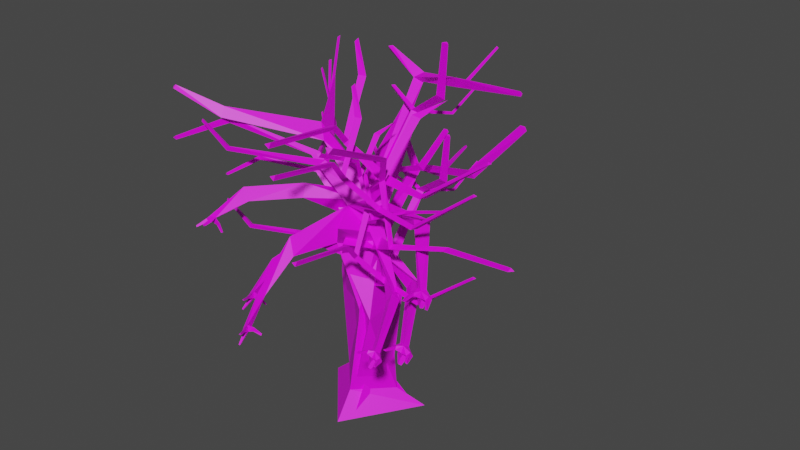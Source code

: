 # Source: cube.blend  (saved by Blender 3.1.7; exported with 4.5.12 LTS)
import bpy
from mathutils import Matrix  # noqa: F401  (used for matrix-valued properties, if any)

bpy.ops.wm.read_factory_settings(use_empty=True)
scene = bpy.context.scene
scene.name = 'Scene'

# ---- collections
col_collection = bpy.data.collections.new('Collection'); scene.collection.children.link(col_collection)

# ---- images (referenced by path relative to the original .blend; pixels are not part of the script)
import os
ASSET_DIR = os.environ.get("B2B_ASSET_DIR", "")  # directory of the original .blend (textures are referenced by path, not embedded)
HERE = os.path.dirname(os.path.abspath(__file__))  # packed textures are extracted next to this script under _unpacked/

def load_image(name, relpath, width, height, colorspace="sRGB"):
    """Load a texture the original file referenced (path relative to the .blend, or extracted next to this script)."""
    p = next((c for c in (os.path.join(HERE, relpath), os.path.join(ASSET_DIR, relpath)) if relpath and os.path.exists(c)), "")
    if p:
        img = bpy.data.images.load(p, check_existing=True)
        img.name = name
    else:  # same state as the original file: an image datablock whose file is absent (Cycles renders it pink)
        img = bpy.data.images.new(name, width, height)
        img.source = "FILE"
        img.filepath = "//" + (relpath or name)
    img.colorspace_settings.name = colorspace
    return img
img_darkgrey_png = load_image('darkgrey.png', 'darkgrey.png', 1024, 1024, 'sRGB')

# ---- materials (node trees are filled in below, after node groups)
mat_darkgrey = bpy.data.materials.new('darkgrey')
mat_darkgrey.use_transparent_shadow = False

# ---- material node trees
mat_darkgrey.use_nodes = True; mat_darkgrey.node_tree.nodes.clear()
_N = mat_darkgrey.node_tree.nodes; _L = mat_darkgrey.node_tree.links
n0 = _N.new('ShaderNodeBsdfPrincipled'); n0.name = 'Principled BSDF'; n0.location = (10, 300)
n0.distribution = 'GGX'
n0.subsurface_method = 'RANDOM_WALK_SKIN'
n0.inputs[3].default_value = 1.45
n0.inputs[27].default_value = (0.0, 0.0, 0.0, 1.0)
n0.inputs[28].default_value = 1.0
n1 = _N.new('ShaderNodeOutputMaterial'); n1.name = 'Material Output'; n1.location = (300, 300)
n2 = _N.new('ShaderNodeTexImage'); n2.name = 'Image Texture'; n2.location = (-280, 280)
n2.image = img_darkgrey_png
_L.new(n0.outputs[0], n1.inputs[0])
_L.new(n2.outputs[0], n0.inputs[0])
n1.is_active_output = True

# ---- world
world_world = bpy.data.worlds.new('World'); scene.world = world_world
world_world.use_nodes = True; world_world.node_tree.nodes.clear()
_N = world_world.node_tree.nodes; _L = world_world.node_tree.links
n0 = _N.new('ShaderNodeOutputWorld'); n0.name = 'World Output'; n0.location = (300, 300)
n1 = _N.new('ShaderNodeBackground'); n1.name = 'Background'; n1.location = (10, 300)
n1.inputs[0].default_value = (0.05088, 0.05088, 0.05088, 1.0)
_L.new(n1.outputs[0], n0.inputs[0])
n0.is_active_output = True
world_world.color = (0.05088, 0.05088, 0.05088)
world_world.use_sun_shadow = False
world_world.sun_shadow_jitter_overblur = 0.0

# ---- meshes
me_cube_001 = bpy.data.meshes.new('Cube.001')
me_cube_001.from_pydata([(0.5192, -3.137, 0.06381), (0.1198, -0.3892, 2.746), (-2.527, 1.585, -0.1677), (-0.6446, 0.867, 2.2), (0.4407, -0.5051, 8.083), (-1.901, 0.6353, 8.431), (2.363, 2.312, 0.06293), (0.9783, 0.7916, 2.2), (0.19, 1.938, 8.134), (-0.1142, 0.07401, 11.76), (-0.3086, 1.508, 11.95), (0.941, 0.916, 11.85), (0.2594, 0.8325, 13.12), (4.096, -1.869, 14.28), (3.913, -2.405, 14.38), (3.687, -1.99, 14.54), (-3.918, -0.466, 15.16), (-3.518, 0.3272, 15.18), (-3.546, -0.04769, 15.63), (-0.4558, 6.956, 18.28), (0.2401, 6.973, 18.38), (-0.2496, 6.617, 18.68), (3.942, -2.066, 14.64), (2.204, -4.401, 17.14), (1.997, -4.004, 17.22), (2.352, -4.087, 17.38), (8.1, -2.886, 14.49), (7.916, -3.414, 14.56), (7.897, -3.079, 14.81), (-0.09122, 7.007, 18.67), (-2.613, 7.034, 19.91), (-2.463, 6.789, 20.2), (-2.348, 7.072, 20.19), (3.138, 5.455, 21.06), (3.677, 5.822, 20.69), (3.376, 5.938, 21.03), (0.4281, 10.77, 17.22), (0.8068, 10.77, 17.29), (0.6692, 10.77, 17.5), (-3.794, -0.01377, 15.34), (-6.596, 4.644, 16.44), (-6.593, 4.481, 16.75), (-6.739, 4.468, 16.56), (-8.944, -5.381, 16.71), (-8.733, -5.383, 17.14), (-9.018, -4.958, 16.91), (-12.13, -4.991, 18.21), (-12.01, -4.991, 18.45), (-12.17, -4.751, 18.32), (-9.353, 6.17, 20.1), (-9.35, 6.01, 20.4), (-9.493, 5.996, 20.21), (1.974, -4.209, 17.39), (1.078, -1.252, 20.61), (1.59, -1.372, 20.83), (1.045, -1.547, 20.85), (0.3618, -0.7956, 22.88), (0.6469, -0.9943, 23.2), (0.4066, -1.105, 22.93), (2.936, -5.782, 19.21), (2.813, -6.002, 18.91), (2.611, -5.95, 19.2), (3.195, -11.78, 20.38), (3.117, -11.9, 19.99), (2.877, -11.99, 20.28), (12.78, -2.276, 18.29), (12.7, -2.639, 18.29), (12.6, -2.431, 18.44), (4.411, 4.394, 25.74), (4.901, 4.518, 25.65), (4.645, 4.68, 25.75), (0.1594, 14.89, 18.53), (0.3889, 14.87, 18.63), (0.2725, 14.84, 18.73)], [], [(1, 2, 0), (2, 7, 6), (6, 1, 0), (10, 5, 9), (2, 6, 0), (7, 4, 1), (3, 8, 7), (3, 4, 5), (8, 10, 11), (9, 4, 11), (1, 3, 2), (2, 3, 7), (6, 7, 1), (5, 4, 9), (7, 8, 4), (3, 5, 8), (3, 1, 4), (8, 5, 10), (8, 11, 4), (12, 19, 10), (12, 16, 9), (9, 15, 12), (11, 15, 13), (9, 13, 14), (41, 51, 42), (12, 17, 18), (9, 17, 10), (30, 31, 32), (12, 20, 21), (10, 20, 11), (13, 28, 26), (13, 15, 22), (15, 25, 22), (54, 58, 55), (14, 25, 23), (14, 24, 15), (26, 67, 65), (14, 28, 22), (13, 27, 14), (19, 38, 36), (21, 32, 31), (29, 33, 35), (19, 32, 29), (21, 30, 19), (33, 70, 35), (20, 35, 34), (20, 33, 21), (38, 71, 36), (20, 38, 29), (20, 36, 37), (17, 16, 39), (18, 45, 44), (39, 41, 42), (17, 42, 40), (17, 41, 18), (45, 47, 44), (16, 45, 39), (16, 44, 43), (46, 47, 48), (45, 46, 48), (43, 47, 46), (50, 49, 51), (42, 49, 40), (41, 49, 50), (24, 23, 52), (52, 59, 25), (52, 54, 55), (52, 53, 24), (24, 54, 25), (57, 56, 58), (55, 56, 53), (54, 56, 57), (61, 62, 59), (52, 60, 61), (25, 60, 23), (63, 62, 64), (61, 63, 64), (60, 62, 63), (66, 65, 67), (28, 66, 67), (26, 66, 27), (68, 69, 70), (35, 69, 34), (33, 69, 68), (72, 71, 73), (38, 72, 73), (36, 72, 37), (12, 21, 19), (12, 18, 16), (9, 14, 15), (11, 12, 15), (9, 11, 13), (41, 50, 51), (12, 10, 17), (9, 16, 17), (12, 11, 20), (10, 19, 20), (13, 22, 28), (15, 24, 25), (54, 57, 58), (14, 22, 25), (14, 23, 24), (26, 28, 67), (14, 27, 28), (13, 26, 27), (19, 29, 38), (21, 29, 32), (29, 21, 33), (19, 30, 32), (21, 31, 30), (33, 68, 70), (20, 29, 35), (20, 34, 33), (38, 73, 71), (20, 37, 38), (20, 19, 36), (18, 39, 45), (39, 18, 41), (17, 39, 42), (17, 40, 41), (45, 48, 47), (16, 43, 45), (16, 18, 44), (45, 43, 46), (43, 44, 47), (42, 51, 49), (41, 40, 49), (52, 61, 59), (52, 25, 54), (52, 55, 53), (24, 53, 54), (55, 58, 56), (54, 53, 56), (61, 64, 62), (52, 23, 60), (25, 59, 60), (61, 60, 63), (60, 59, 62), (28, 27, 66), (26, 65, 66), (35, 70, 69), (33, 34, 69), (38, 37, 72), (36, 71, 72)])
_uv = me_cube_001.uv_layers.new(name='UVMap')
_uv.uv.foreach_set('vector', [0.625, 0.0, 0.375, 0.25, 0.375, 0.0, 0.375, 0.25, 0.625, 0.5, 0.375, 0.5, 0.375, 0.5, 0.625, 0.75, 0.375, 0.75, 0.625, 0.25, 0.625, 0.25, 0.625, 0.0, 0.125, 0.5, 0.375, 0.5, 0.125, 0.75, 0.625, 0.5, 0.625, 0.75, 0.625, 0.75, 0.625, 0.25, 0.625, 0.5, 0.625, 0.5, 0.625, 0.25, 0.625, 0.0, 0.625, 0.25, 0.625, 0.5, 0.625, 0.25, 0.625, 0.5, 0.625, 0.0, 0.625, 0.0, 0.625, 0.5, 0.625, 0.0, 0.625, 0.25, 0.375, 0.25, 0.375, 0.25, 0.625, 0.25, 0.625, 0.5, 0.375, 0.5, 0.625, 0.5, 0.625, 0.75, 0.625, 0.25, 0.625, 0.0, 0.625, 0.0, 0.625, 0.5, 0.625, 0.5, 0.625, 0.75, 0.625, 0.25, 0.625, 0.25, 0.625, 0.5, 0.625, 0.25, 0.625, 0.0, 0.625, 0.0, 0.625, 0.5, 0.625, 0.25, 0.625, 0.25, 0.625, 0.5, 0.625, 0.5, 0.625, 0.0, 0.706, 0.5871, 0.875, 0.5, 0.875, 0.5, 0.706, 0.5871, 0.625, 0.75, 0.625, 0.75, 0.625, 0.75, 0.706, 0.5871, 0.706, 0.5871, 0.625, 0.5, 0.706, 0.5871, 0.625, 0.5, 0.625, 0.75, 0.625, 0.5, 0.625, 0.75, 0.706, 0.5871, 0.734, 0.6153, 0.734, 0.6153, 0.706, 0.5871, 0.875, 0.5, 0.706, 0.5871, 0.625, 0.0, 0.625, 0.25, 0.625, 0.25, 0.875, 0.5, 0.706, 0.5871, 0.7345, 0.5291, 0.706, 0.5871, 0.625, 0.5, 0.706, 0.5871, 0.625, 0.25, 0.625, 0.5, 0.625, 0.5, 0.625, 0.5, 0.6515, 0.6148, 0.625, 0.5, 0.625, 0.5, 0.706, 0.5871, 0.6515, 0.6148, 0.706, 0.5871, 0.6515, 0.6148, 0.6515, 0.6148, 0.6515, 0.6148, 0.659, 0.6576, 0.659, 0.6576, 0.625, 0.75, 0.6515, 0.6148, 0.625, 0.75, 0.625, 0.75, 0.706, 0.5871, 0.706, 0.5871, 0.625, 0.5, 0.6515, 0.6148, 0.625, 0.5, 0.625, 0.75, 0.6515, 0.6148, 0.6515, 0.6148, 0.625, 0.5, 0.625, 0.75, 0.625, 0.75, 0.875, 0.5, 0.7345, 0.5291, 0.875, 0.5, 0.706, 0.5871, 0.7345, 0.5291, 0.706, 0.5871, 0.7345, 0.5291, 0.706, 0.5871, 0.7345, 0.5291, 0.875, 0.5, 0.7345, 0.5291, 0.7345, 0.5291, 0.706, 0.5871, 0.875, 0.5, 0.875, 0.5, 0.706, 0.5871, 0.7345, 0.5291, 0.7345, 0.5291, 0.625, 0.5, 0.7345, 0.5291, 0.625, 0.5, 0.625, 0.5, 0.706, 0.5871, 0.706, 0.5871, 0.7345, 0.5291, 0.875, 0.5, 0.875, 0.5, 0.625, 0.5, 0.7345, 0.5291, 0.7345, 0.5291, 0.625, 0.5, 0.625, 0.25, 0.625, 0.5, 0.875, 0.5, 0.625, 0.75, 0.734, 0.6153, 0.706, 0.5871, 0.734, 0.6153, 0.706, 0.5871, 0.734, 0.6153, 0.706, 0.5871, 0.734, 0.6153, 0.875, 0.5, 0.734, 0.6153, 0.875, 0.5, 0.875, 0.5, 0.706, 0.5871, 0.706, 0.5871, 0.734, 0.6153, 0.706, 0.5871, 0.706, 0.5871, 0.625, 0.75, 0.734, 0.6153, 0.734, 0.6153, 0.625, 0.75, 0.706, 0.5871, 0.625, 0.75, 0.625, 0.75, 0.706, 0.5871, 0.734, 0.6153, 0.734, 0.6153, 0.625, 0.75, 0.734, 0.6153, 0.625, 0.75, 0.706, 0.5871, 0.625, 0.75, 0.706, 0.5871, 0.875, 0.5, 0.734, 0.6153, 0.734, 0.6153, 0.875, 0.5, 0.875, 0.5, 0.706, 0.5871, 0.875, 0.5, 0.706, 0.5871, 0.706, 0.5871, 0.625, 0.75, 0.659, 0.6576, 0.659, 0.6576, 0.6515, 0.6148, 0.6515, 0.6148, 0.659, 0.6576, 0.6515, 0.6148, 0.659, 0.6576, 0.659, 0.6576, 0.706, 0.5871, 0.706, 0.5871, 0.706, 0.5871, 0.6515, 0.6148, 0.6515, 0.6148, 0.6515, 0.6148, 0.706, 0.5871, 0.659, 0.6576, 0.659, 0.6576, 0.706, 0.5871, 0.706, 0.5871, 0.6515, 0.6148, 0.706, 0.5871, 0.6515, 0.6148, 0.659, 0.6576, 0.6515, 0.6148, 0.6515, 0.6148, 0.659, 0.6576, 0.625, 0.75, 0.659, 0.6576, 0.6515, 0.6148, 0.625, 0.75, 0.625, 0.75, 0.625, 0.75, 0.6515, 0.6148, 0.659, 0.6576, 0.659, 0.6576, 0.625, 0.75, 0.659, 0.6576, 0.625, 0.75, 0.6515, 0.6148, 0.625, 0.75, 0.625, 0.75, 0.625, 0.5, 0.6515, 0.6148, 0.6515, 0.6148, 0.625, 0.75, 0.6515, 0.6148, 0.625, 0.5, 0.625, 0.75, 0.625, 0.75, 0.706, 0.5871, 0.625, 0.5, 0.7345, 0.5291, 0.7345, 0.5291, 0.625, 0.5, 0.625, 0.5, 0.706, 0.5871, 0.625, 0.5, 0.706, 0.5871, 0.625, 0.5, 0.875, 0.5, 0.7345, 0.5291, 0.7345, 0.5291, 0.625, 0.5, 0.7345, 0.5291, 0.625, 0.25, 0.625, 0.5, 0.625, 0.5, 0.706, 0.5871, 0.706, 0.5871, 0.875, 0.5, 0.706, 0.5871, 0.706, 0.5871, 0.625, 0.75, 0.625, 0.75, 0.625, 0.75, 0.706, 0.5871, 0.625, 0.5, 0.706, 0.5871, 0.706, 0.5871, 0.625, 0.75, 0.625, 0.5, 0.625, 0.5, 0.706, 0.5871, 0.706, 0.5871, 0.734, 0.6153, 0.706, 0.5871, 0.875, 0.5, 0.875, 0.5, 0.625, 0.0, 0.625, 0.0, 0.625, 0.25, 0.706, 0.5871, 0.625, 0.5, 0.625, 0.5, 0.625, 0.25, 0.625, 0.25, 0.625, 0.5, 0.625, 0.5, 0.6515, 0.6148, 0.6515, 0.6148, 0.706, 0.5871, 0.706, 0.5871, 0.6515, 0.6148, 0.6515, 0.6148, 0.6515, 0.6148, 0.659, 0.6576, 0.625, 0.75, 0.6515, 0.6148, 0.6515, 0.6148, 0.625, 0.75, 0.625, 0.75, 0.706, 0.5871, 0.625, 0.5, 0.6515, 0.6148, 0.6515, 0.6148, 0.625, 0.75, 0.625, 0.75, 0.6515, 0.6148, 0.625, 0.5, 0.625, 0.5, 0.625, 0.75, 0.875, 0.5, 0.7345, 0.5291, 0.7345, 0.5291, 0.706, 0.5871, 0.7345, 0.5291, 0.7345, 0.5291, 0.7345, 0.5291, 0.706, 0.5871, 0.706, 0.5871, 0.875, 0.5, 0.875, 0.5, 0.7345, 0.5291, 0.706, 0.5871, 0.706, 0.5871, 0.875, 0.5, 0.706, 0.5871, 0.706, 0.5871, 0.7345, 0.5291, 0.625, 0.5, 0.7345, 0.5291, 0.7345, 0.5291, 0.625, 0.5, 0.625, 0.5, 0.706, 0.5871, 0.7345, 0.5291, 0.7345, 0.5291, 0.875, 0.5, 0.625, 0.5, 0.625, 0.5, 0.7345, 0.5291, 0.625, 0.5, 0.625, 0.25, 0.625, 0.25, 0.706, 0.5871, 0.734, 0.6153, 0.734, 0.6153, 0.734, 0.6153, 0.706, 0.5871, 0.706, 0.5871, 0.875, 0.5, 0.734, 0.6153, 0.734, 0.6153, 0.875, 0.5, 0.875, 0.5, 0.706, 0.5871, 0.734, 0.6153, 0.734, 0.6153, 0.706, 0.5871, 0.625, 0.75, 0.625, 0.75, 0.734, 0.6153, 0.625, 0.75, 0.706, 0.5871, 0.706, 0.5871, 0.734, 0.6153, 0.625, 0.75, 0.625, 0.75, 0.625, 0.75, 0.706, 0.5871, 0.706, 0.5871, 0.734, 0.6153, 0.734, 0.6153, 0.875, 0.5, 0.706, 0.5871, 0.875, 0.5, 0.875, 0.5, 0.659, 0.6576, 0.659, 0.6576, 0.6515, 0.6148, 0.659, 0.6576, 0.6515, 0.6148, 0.6515, 0.6148, 0.659, 0.6576, 0.659, 0.6576, 0.706, 0.5871, 0.706, 0.5871, 0.706, 0.5871, 0.6515, 0.6148, 0.659, 0.6576, 0.659, 0.6576, 0.706, 0.5871, 0.6515, 0.6148, 0.706, 0.5871, 0.706, 0.5871, 0.659, 0.6576, 0.659, 0.6576, 0.6515, 0.6148, 0.659, 0.6576, 0.625, 0.75, 0.625, 0.75, 0.6515, 0.6148, 0.6515, 0.6148, 0.625, 0.75, 0.659, 0.6576, 0.625, 0.75, 0.625, 0.75, 0.625, 0.75, 0.6515, 0.6148, 0.6515, 0.6148, 0.6515, 0.6148, 0.625, 0.75, 0.625, 0.75, 0.625, 0.5, 0.625, 0.5, 0.625, 0.75, 0.7345, 0.5291, 0.7345, 0.5291, 0.625, 0.5, 0.706, 0.5871, 0.625, 0.5, 0.625, 0.5, 0.7345, 0.5291, 0.625, 0.5, 0.625, 0.5, 0.625, 0.25, 0.625, 0.25, 0.625, 0.5])
me_cube_001.materials.append(mat_darkgrey)
me_cube_001.use_remesh_fix_poles = True
me_cube_001.use_remesh_preserve_attributes = False
me_cube_001.update()
me_cube_002 = bpy.data.meshes.new('Cube.002')
me_cube_002.from_pydata([(0.5461, -2.984, 0.05791), (0.1562, -0.5077, 3.581), (-2.432, 1.632, -0.1683), (-0.8407, 1.131, 2.87), (1.103, 0.7815, 9.947), (-0.9103, 1.762, 10.25), (2.348, 2.342, 0.05705), (1.276, 1.032, 2.87), (0.8874, 2.881, 9.991), (-0.6136, -0.222, 15.35), (-0.8576, 1.403, 15.51), (0.5596, 0.759, 15.33), (-0.1073, 0.7255, 16.82), (5.245, -2.685, 18.4), (5.027, -3.401, 18.58), (4.725, -2.841, 18.79), (-5.697, -0.8257, 22.91), (-5.366, 0.03956, 22.74), (-5.169, -0.3407, 23.19), (-0.6054, 6.249, 20.99), (0.2595, 6.448, 20.68), (-0.0279, 6.014, 21.41), (5.077, -2.929, 18.89), (3.641, -2.935, 23.83), (3.349, -2.397, 23.85), (3.866, -2.435, 23.97), (10.29, -2.107, 19.57), (9.828, -2.673, 19.76), (10.11, -2.312, 20.07), (0.02012, 6.539, 21.21), (-2.266, 6.547, 24.2), (-1.847, 6.376, 24.51), (-1.812, 6.757, 24.36), (5.654, 6.121, 22.37), (5.957, 6.553, 21.52), (5.747, 6.77, 22.07), (-1.479, 10.86, 18.25), (-0.9979, 10.96, 18.1), (-1.047, 11.02, 18.42), (-5.537, -0.3324, 23.02), (-9.911, 5.96, 21.6), (-9.721, 5.758, 21.98), (-10.0, 5.718, 21.83), (-12.14, -4.025, 25.14), (-12.13, -4.126, 25.78), (-12.74, -4.08, 25.34), (-14.08, -8.302, 24.46), (-14.07, -8.359, 24.82), (-14.42, -8.333, 24.57), (-11.4, 7.963, 27.57), (-11.21, 7.765, 27.94), (-11.49, 7.725, 27.79), (3.387, -2.6, 24.14), (2.773, 2.394, 27.38), (3.517, 2.339, 27.55), (2.828, 2.103, 27.79), (3.87, 4.923, 28.24), (4.353, 4.798, 28.63), (3.977, 4.546, 28.4), (5.319, -3.904, 26.71), (5.103, -4.303, 26.46), (4.913, -4.131, 26.86), (6.649, -11.16, 30.29), (6.454, -11.47, 29.87), (6.229, -11.47, 30.33), (17.72, -4.621, 21.71), (17.42, -5.021, 21.74), (17.5, -4.752, 21.98), (10.09, 6.821, 27.29), (10.57, 7.042, 26.86), (10.27, 7.236, 27.09), (-2.51, 16.54, 18.89), (-2.182, 16.6, 18.87), (-2.249, 16.57, 19.07)], [], [(1, 2, 0), (2, 7, 6), (6, 1, 0), (10, 5, 9), (2, 6, 0), (7, 4, 1), (3, 8, 7), (3, 4, 5), (8, 10, 11), (9, 4, 11), (1, 3, 2), (2, 3, 7), (6, 7, 1), (5, 4, 9), (7, 8, 4), (3, 5, 8), (3, 1, 4), (8, 5, 10), (8, 11, 4), (12, 19, 10), (12, 16, 9), (9, 15, 12), (11, 15, 13), (9, 13, 14), (41, 51, 42), (12, 17, 18), (9, 17, 10), (30, 31, 32), (12, 20, 21), (10, 20, 11), (13, 28, 26), (13, 15, 22), (15, 25, 22), (54, 58, 55), (14, 25, 23), (14, 24, 15), (26, 67, 65), (14, 28, 22), (13, 27, 14), (19, 38, 36), (21, 32, 31), (29, 33, 35), (19, 32, 29), (21, 30, 19), (33, 70, 35), (20, 35, 34), (20, 33, 21), (38, 71, 36), (20, 38, 29), (20, 36, 37), (17, 16, 39), (18, 45, 44), (39, 41, 42), (17, 42, 40), (17, 41, 18), (45, 47, 44), (16, 45, 39), (16, 44, 43), (46, 47, 48), (45, 46, 48), (43, 47, 46), (50, 49, 51), (42, 49, 40), (41, 49, 50), (24, 23, 52), (52, 59, 25), (52, 54, 55), (52, 53, 24), (24, 54, 25), (57, 56, 58), (55, 56, 53), (54, 56, 57), (61, 62, 59), (52, 60, 61), (25, 60, 23), (63, 62, 64), (61, 63, 64), (60, 62, 63), (66, 65, 67), (28, 66, 67), (26, 66, 27), (68, 69, 70), (35, 69, 34), (33, 69, 68), (72, 71, 73), (38, 72, 73), (36, 72, 37), (12, 21, 19), (12, 18, 16), (9, 14, 15), (11, 12, 15), (9, 11, 13), (41, 50, 51), (12, 10, 17), (9, 16, 17), (12, 11, 20), (10, 19, 20), (13, 22, 28), (15, 24, 25), (54, 57, 58), (14, 22, 25), (14, 23, 24), (26, 28, 67), (14, 27, 28), (13, 26, 27), (19, 29, 38), (21, 29, 32), (29, 21, 33), (19, 30, 32), (21, 31, 30), (33, 68, 70), (20, 29, 35), (20, 34, 33), (38, 73, 71), (20, 37, 38), (20, 19, 36), (18, 39, 45), (39, 18, 41), (17, 39, 42), (17, 40, 41), (45, 48, 47), (16, 43, 45), (16, 18, 44), (45, 43, 46), (43, 44, 47), (42, 51, 49), (41, 40, 49), (52, 61, 59), (52, 25, 54), (52, 55, 53), (24, 53, 54), (55, 58, 56), (54, 53, 56), (61, 64, 62), (52, 23, 60), (25, 59, 60), (61, 60, 63), (60, 59, 62), (28, 27, 66), (26, 65, 66), (35, 70, 69), (33, 34, 69), (38, 37, 72), (36, 71, 72)])
_uv = me_cube_002.uv_layers.new(name='UVMap')
_uv.uv.foreach_set('vector', [0.625, 0.0, 0.375, 0.25, 0.375, 0.0, 0.375, 0.25, 0.625, 0.5, 0.375, 0.5, 0.375, 0.5, 0.625, 0.75, 0.375, 0.75, 0.625, 0.25, 0.625, 0.25, 0.625, 0.0, 0.125, 0.5, 0.375, 0.5, 0.125, 0.75, 0.625, 0.5, 0.625, 0.75, 0.625, 0.75, 0.625, 0.25, 0.625, 0.5, 0.625, 0.5, 0.625, 0.25, 0.625, 0.0, 0.625, 0.25, 0.625, 0.5, 0.625, 0.25, 0.625, 0.5, 0.625, 0.0, 0.625, 0.0, 0.625, 0.5, 0.625, 0.0, 0.625, 0.25, 0.375, 0.25, 0.375, 0.25, 0.625, 0.25, 0.625, 0.5, 0.375, 0.5, 0.625, 0.5, 0.625, 0.75, 0.625, 0.25, 0.625, 0.0, 0.625, 0.0, 0.625, 0.5, 0.625, 0.5, 0.625, 0.75, 0.625, 0.25, 0.625, 0.25, 0.625, 0.5, 0.625, 0.25, 0.625, 0.0, 0.625, 0.0, 0.625, 0.5, 0.625, 0.25, 0.625, 0.25, 0.625, 0.5, 0.625, 0.5, 0.625, 0.0, 0.706, 0.5871, 0.875, 0.5, 0.875, 0.5, 0.706, 0.5871, 0.625, 0.75, 0.625, 0.75, 0.625, 0.75, 0.706, 0.5871, 0.706, 0.5871, 0.625, 0.5, 0.706, 0.5871, 0.625, 0.5, 0.625, 0.75, 0.625, 0.5, 0.625, 0.75, 0.706, 0.5871, 0.734, 0.6153, 0.734, 0.6153, 0.706, 0.5871, 0.875, 0.5, 0.706, 0.5871, 0.625, 0.0, 0.625, 0.25, 0.625, 0.25, 0.875, 0.5, 0.706, 0.5871, 0.7345, 0.5291, 0.706, 0.5871, 0.625, 0.5, 0.706, 0.5871, 0.625, 0.25, 0.625, 0.5, 0.625, 0.5, 0.625, 0.5, 0.6515, 0.6148, 0.625, 0.5, 0.625, 0.5, 0.706, 0.5871, 0.6515, 0.6148, 0.706, 0.5871, 0.6515, 0.6148, 0.6515, 0.6148, 0.6515, 0.6148, 0.659, 0.6576, 0.659, 0.6576, 0.625, 0.75, 0.6515, 0.6148, 0.625, 0.75, 0.625, 0.75, 0.706, 0.5871, 0.706, 0.5871, 0.625, 0.5, 0.6515, 0.6148, 0.625, 0.5, 0.625, 0.75, 0.6515, 0.6148, 0.6515, 0.6148, 0.625, 0.5, 0.625, 0.75, 0.625, 0.75, 0.875, 0.5, 0.7345, 0.5291, 0.875, 0.5, 0.706, 0.5871, 0.7345, 0.5291, 0.706, 0.5871, 0.7345, 0.5291, 0.706, 0.5871, 0.7345, 0.5291, 0.875, 0.5, 0.7345, 0.5291, 0.7345, 0.5291, 0.706, 0.5871, 0.875, 0.5, 0.875, 0.5, 0.706, 0.5871, 0.7345, 0.5291, 0.7345, 0.5291, 0.625, 0.5, 0.7345, 0.5291, 0.625, 0.5, 0.625, 0.5, 0.706, 0.5871, 0.706, 0.5871, 0.7345, 0.5291, 0.875, 0.5, 0.875, 0.5, 0.625, 0.5, 0.7345, 0.5291, 0.7345, 0.5291, 0.625, 0.5, 0.625, 0.25, 0.625, 0.5, 0.875, 0.5, 0.625, 0.75, 0.734, 0.6153, 0.706, 0.5871, 0.734, 0.6153, 0.706, 0.5871, 0.734, 0.6153, 0.706, 0.5871, 0.734, 0.6153, 0.875, 0.5, 0.734, 0.6153, 0.875, 0.5, 0.875, 0.5, 0.706, 0.5871, 0.706, 0.5871, 0.734, 0.6153, 0.706, 0.5871, 0.706, 0.5871, 0.625, 0.75, 0.734, 0.6153, 0.734, 0.6153, 0.625, 0.75, 0.706, 0.5871, 0.625, 0.75, 0.625, 0.75, 0.706, 0.5871, 0.734, 0.6153, 0.734, 0.6153, 0.625, 0.75, 0.734, 0.6153, 0.625, 0.75, 0.706, 0.5871, 0.625, 0.75, 0.706, 0.5871, 0.875, 0.5, 0.734, 0.6153, 0.734, 0.6153, 0.875, 0.5, 0.875, 0.5, 0.706, 0.5871, 0.875, 0.5, 0.706, 0.5871, 0.706, 0.5871, 0.625, 0.75, 0.659, 0.6576, 0.659, 0.6576, 0.6515, 0.6148, 0.6515, 0.6148, 0.659, 0.6576, 0.6515, 0.6148, 0.659, 0.6576, 0.659, 0.6576, 0.706, 0.5871, 0.706, 0.5871, 0.706, 0.5871, 0.6515, 0.6148, 0.6515, 0.6148, 0.6515, 0.6148, 0.706, 0.5871, 0.659, 0.6576, 0.659, 0.6576, 0.706, 0.5871, 0.706, 0.5871, 0.6515, 0.6148, 0.706, 0.5871, 0.6515, 0.6148, 0.659, 0.6576, 0.6515, 0.6148, 0.6515, 0.6148, 0.659, 0.6576, 0.625, 0.75, 0.659, 0.6576, 0.6515, 0.6148, 0.625, 0.75, 0.625, 0.75, 0.625, 0.75, 0.6515, 0.6148, 0.659, 0.6576, 0.659, 0.6576, 0.625, 0.75, 0.659, 0.6576, 0.625, 0.75, 0.6515, 0.6148, 0.625, 0.75, 0.625, 0.75, 0.625, 0.5, 0.6515, 0.6148, 0.6515, 0.6148, 0.625, 0.75, 0.6515, 0.6148, 0.625, 0.5, 0.625, 0.75, 0.625, 0.75, 0.706, 0.5871, 0.625, 0.5, 0.7345, 0.5291, 0.7345, 0.5291, 0.625, 0.5, 0.625, 0.5, 0.706, 0.5871, 0.625, 0.5, 0.706, 0.5871, 0.625, 0.5, 0.875, 0.5, 0.7345, 0.5291, 0.7345, 0.5291, 0.625, 0.5, 0.7345, 0.5291, 0.625, 0.25, 0.625, 0.5, 0.625, 0.5, 0.706, 0.5871, 0.706, 0.5871, 0.875, 0.5, 0.706, 0.5871, 0.706, 0.5871, 0.625, 0.75, 0.625, 0.75, 0.625, 0.75, 0.706, 0.5871, 0.625, 0.5, 0.706, 0.5871, 0.706, 0.5871, 0.625, 0.75, 0.625, 0.5, 0.625, 0.5, 0.706, 0.5871, 0.706, 0.5871, 0.734, 0.6153, 0.706, 0.5871, 0.875, 0.5, 0.875, 0.5, 0.625, 0.0, 0.625, 0.0, 0.625, 0.25, 0.706, 0.5871, 0.625, 0.5, 0.625, 0.5, 0.625, 0.25, 0.625, 0.25, 0.625, 0.5, 0.625, 0.5, 0.6515, 0.6148, 0.6515, 0.6148, 0.706, 0.5871, 0.706, 0.5871, 0.6515, 0.6148, 0.6515, 0.6148, 0.6515, 0.6148, 0.659, 0.6576, 0.625, 0.75, 0.6515, 0.6148, 0.6515, 0.6148, 0.625, 0.75, 0.625, 0.75, 0.706, 0.5871, 0.625, 0.5, 0.6515, 0.6148, 0.6515, 0.6148, 0.625, 0.75, 0.625, 0.75, 0.6515, 0.6148, 0.625, 0.5, 0.625, 0.5, 0.625, 0.75, 0.875, 0.5, 0.7345, 0.5291, 0.7345, 0.5291, 0.706, 0.5871, 0.7345, 0.5291, 0.7345, 0.5291, 0.7345, 0.5291, 0.706, 0.5871, 0.706, 0.5871, 0.875, 0.5, 0.875, 0.5, 0.7345, 0.5291, 0.706, 0.5871, 0.706, 0.5871, 0.875, 0.5, 0.706, 0.5871, 0.706, 0.5871, 0.7345, 0.5291, 0.625, 0.5, 0.7345, 0.5291, 0.7345, 0.5291, 0.625, 0.5, 0.625, 0.5, 0.706, 0.5871, 0.7345, 0.5291, 0.7345, 0.5291, 0.875, 0.5, 0.625, 0.5, 0.625, 0.5, 0.7345, 0.5291, 0.625, 0.5, 0.625, 0.25, 0.625, 0.25, 0.706, 0.5871, 0.734, 0.6153, 0.734, 0.6153, 0.734, 0.6153, 0.706, 0.5871, 0.706, 0.5871, 0.875, 0.5, 0.734, 0.6153, 0.734, 0.6153, 0.875, 0.5, 0.875, 0.5, 0.706, 0.5871, 0.734, 0.6153, 0.734, 0.6153, 0.706, 0.5871, 0.625, 0.75, 0.625, 0.75, 0.734, 0.6153, 0.625, 0.75, 0.706, 0.5871, 0.706, 0.5871, 0.734, 0.6153, 0.625, 0.75, 0.625, 0.75, 0.625, 0.75, 0.706, 0.5871, 0.706, 0.5871, 0.734, 0.6153, 0.734, 0.6153, 0.875, 0.5, 0.706, 0.5871, 0.875, 0.5, 0.875, 0.5, 0.659, 0.6576, 0.659, 0.6576, 0.6515, 0.6148, 0.659, 0.6576, 0.6515, 0.6148, 0.6515, 0.6148, 0.659, 0.6576, 0.659, 0.6576, 0.706, 0.5871, 0.706, 0.5871, 0.706, 0.5871, 0.6515, 0.6148, 0.659, 0.6576, 0.659, 0.6576, 0.706, 0.5871, 0.6515, 0.6148, 0.706, 0.5871, 0.706, 0.5871, 0.659, 0.6576, 0.659, 0.6576, 0.6515, 0.6148, 0.659, 0.6576, 0.625, 0.75, 0.625, 0.75, 0.6515, 0.6148, 0.6515, 0.6148, 0.625, 0.75, 0.659, 0.6576, 0.625, 0.75, 0.625, 0.75, 0.625, 0.75, 0.6515, 0.6148, 0.6515, 0.6148, 0.6515, 0.6148, 0.625, 0.75, 0.625, 0.75, 0.625, 0.5, 0.625, 0.5, 0.625, 0.75, 0.7345, 0.5291, 0.7345, 0.5291, 0.625, 0.5, 0.706, 0.5871, 0.625, 0.5, 0.625, 0.5, 0.7345, 0.5291, 0.625, 0.5, 0.625, 0.5, 0.625, 0.25, 0.625, 0.25, 0.625, 0.5])
me_cube_002.materials.append(mat_darkgrey)
me_cube_002.use_remesh_fix_poles = True
me_cube_002.use_remesh_preserve_attributes = False
me_cube_002.update()
me_cube_003 = bpy.data.meshes.new('Cube.003')
me_cube_003.from_pydata([(-0.1329, -4.479, -0.1561), (-0.5429, -2.33, 1.958), (-6.028, 1.968, -0.3768), (-3.706, 1.077, 1.753), (0.2439, -1.457, 11.2), (-3.814, 0.5186, 11.81), (4.248, 2.38, -0.157), (2.16, 0.9638, 1.641), (-0.1904, 2.776, 11.29), (-2.263, -0.609, 18.34), (-0.2971, 1.393, 19.68), (0.5172, 0.1646, 17.96), (-1.017, -0.3643, 20.0), (8.746, -3.645, 14.69), (8.405, -3.691, 14.71), (-4.55, -3.177, 20.11), (-2.505, 0.9597, 19.92), (-4.727, -2.651, 21.24), (2.477, 0.1713, 19.16), (0.1935, -0.3607, 19.66), (6.575, -0.1232, 20.39), (5.957, -1.341, 19.88), (6.19, -1.763, 20.98), (8.69, -3.149, 16.16), (7.984, -3.409, 16.18), (8.638, -3.806, 16.3), (-7.551, -6.555, 20.11), (-8.431, -5.212, 20.5), (-8.5, -6.179, 21.0), (-8.893, -9.101, 19.12), (-9.561, -8.628, 18.63), (-9.537, -9.196, 19.11), (8.627, -3.88, 15.69), (8.821, -3.422, 15.09), (8.078, -3.572, 15.39), (8.595, -3.767, 15.24), (9.527, -3.516, 15.76), (9.398, -3.773, 16.05), (9.194, -3.955, 15.72), (8.256, -4.186, 16.21), (7.848, -4.157, 16.0), (8.281, -4.239, 15.91), (-9.323, -9.142, 18.6), (-8.811, -9.674, 18.96), (-9.204, -9.728, 18.98), (-9.113, -9.705, 18.76), (-9.848, -8.949, 18.52), (-9.9, -9.25, 18.79), (-9.722, -9.233, 18.54), (-8.682, -8.888, 18.57), (-9.136, -8.675, 18.36), (-9.021, -8.922, 18.34), (8.591, -3.881, 14.79), (9.988, -4.647, 15.46), (9.952, -4.698, 15.62), (9.816, -4.775, 15.54), (8.253, -5.393, 16.06), (8.022, -5.417, 15.94), (8.268, -5.335, 15.9), (-8.778, -10.35, 18.9), (-9.073, -10.39, 18.92), (-9.014, -10.32, 18.77), (-8.584, -8.706, 17.72), (-8.798, -8.636, 17.63), (-8.736, -8.789, 17.64), (-10.4, -9.855, 18.12), (-10.43, -9.989, 18.24), (-10.35, -9.981, 18.13), (-0.4544, 1.01, 20.96), (3.272, -0.8051, 23.1), (2.907, -1.87, 23.29), (2.458, -1.046, 23.61), (-5.473, 0.5099, 23.84), (-5.756, 2.092, 23.69), (-5.864, 0.6511, 25.41), (-2.209, 9.35, 27.92), (-1.585, 9.077, 27.63), (-2.261, 8.586, 28.04), (2.965, -1.198, 23.8), (0.8132, -3.782, 26.63), (0.5798, -3.321, 26.76), (1.001, -3.432, 26.92), (7.806, -2.17, 23.48), (7.59, -2.789, 23.57), (7.568, -2.396, 23.85), (-1.783, 9.411, 28.38), (-5.524, 9.162, 29.74), (-5.318, 8.823, 30.14), (-5.159, 9.214, 30.14), (3.374, 7.1, 29.68), (3.11, 7.388, 28.72), (3.388, 7.687, 29.22), (-1.325, 14.32, 26.03), (-0.8022, 14.33, 26.13), (-0.9922, 14.33, 26.41), (-6.117, 1.192, 24.47), (-8.925, 5.7, 27.14), (-8.967, 5.84, 27.58), (-9.144, 5.648, 27.39), (-12.12, -4.945, 25.91), (-12.27, -4.36, 26.72), (-13.1, -3.815, 25.92), (-15.94, -6.631, 28.09), (-15.85, -6.442, 28.39), (-16.2, -6.389, 28.15), (-12.77, 10.6, 28.72), (-12.81, 10.73, 29.15), (-12.99, 10.55, 28.97), (0.5565, -3.57, 26.94), (-0.3252, -0.3108, 30.93), (0.2811, -0.4706, 31.16), (-0.3588, -0.6704, 31.19), (-1.068, 0.08546, 33.64), (-0.7249, -0.1707, 33.99), (-1.018, -0.2805, 33.68), (1.731, -5.536, 28.93), (1.573, -5.774, 28.58), (1.349, -5.729, 28.93), (1.998, -12.62, 29.91), (1.89, -12.74, 29.45), (1.619, -12.86, 29.79), (13.26, -1.495, 27.69), (13.16, -1.918, 27.67), (13.06, -1.683, 27.86), (10.18, 6.43, 30.28), (10.24, 6.451, 29.84), (10.24, 6.639, 30.04), (-1.696, 20.01, 27.84), (-1.379, 19.99, 27.98), (-1.54, 19.94, 28.12)], [], [(1, 2, 0), (2, 7, 6), (6, 1, 0), (10, 5, 9), (2, 6, 0), (7, 4, 1), (3, 8, 7), (3, 4, 5), (8, 10, 11), (9, 4, 11), (1, 3, 2), (2, 3, 7), (6, 7, 1), (5, 4, 9), (7, 8, 4), (3, 5, 8), (3, 1, 4), (8, 5, 10), (8, 11, 4), (12, 15, 9), (35, 14, 52), (14, 13, 52), (12, 16, 17), (9, 16, 10), (53, 54, 55), (12, 17, 15), (34, 13, 14), (9, 11, 12), (9, 15, 16), (19, 20, 10), (11, 19, 12), (11, 10, 18), (20, 25, 23), (18, 22, 19), (18, 20, 21), (35, 13, 33), (21, 25, 22), (21, 23, 24), (17, 26, 15), (17, 27, 28), (15, 27, 16), (28, 29, 26), (28, 30, 31), (26, 30, 27), (23, 35, 33), (25, 38, 37), (25, 41, 32), (32, 34, 35), (23, 34, 24), (38, 54, 37), (23, 38, 32), (23, 37, 36), (39, 58, 41), (24, 41, 40), (24, 39, 25), (44, 61, 60), (42, 49, 29), (42, 44, 31), (31, 48, 42), (29, 45, 42), (29, 44, 43), (48, 66, 67), (42, 46, 30), (31, 46, 47), (51, 62, 49), (42, 50, 51), (29, 50, 30), (38, 53, 55), (37, 53, 36), (56, 57, 58), (40, 58, 57), (39, 57, 56), (59, 60, 61), (43, 61, 45), (44, 59, 43), (63, 62, 64), (51, 63, 64), (50, 62, 63), (66, 65, 67), (48, 65, 46), (47, 65, 66), (35, 34, 14), (34, 33, 13), (19, 22, 20), (11, 18, 19), (20, 22, 25), (18, 21, 22), (18, 10, 20), (35, 52, 13), (21, 24, 25), (21, 20, 23), (17, 28, 26), (17, 16, 27), (15, 26, 27), (28, 31, 29), (28, 27, 30), (26, 29, 30), (23, 32, 35), (25, 32, 38), (25, 39, 41), (32, 24, 34), (23, 33, 34), (38, 55, 54), (23, 36, 38), (23, 25, 37), (39, 56, 58), (24, 32, 41), (24, 40, 39), (44, 45, 61), (42, 51, 49), (42, 45, 44), (31, 47, 48), (29, 43, 45), (29, 31, 44), (48, 47, 66), (42, 48, 46), (31, 30, 46), (51, 64, 62), (42, 30, 50), (29, 49, 50), (38, 36, 53), (37, 54, 53), (40, 41, 58), (39, 40, 57), (43, 59, 61), (44, 60, 59), (51, 50, 63), (50, 49, 62), (48, 67, 65), (47, 46, 65), (68, 75, 16), (68, 72, 12), (12, 71, 68), (10, 71, 69), (12, 69, 70), (97, 107, 98), (68, 73, 74), (12, 73, 16), (86, 87, 88), (68, 76, 77), (16, 76, 10), (69, 84, 82), (69, 71, 78), (71, 81, 78), (110, 114, 111), (70, 81, 79), (70, 80, 71), (82, 123, 121), (70, 84, 78), (69, 83, 70), (75, 94, 92), (77, 88, 87), (85, 89, 91), (75, 88, 85), (77, 86, 75), (89, 126, 91), (76, 91, 90), (76, 89, 77), (94, 127, 92), (76, 94, 85), (76, 92, 93), (73, 72, 95), (74, 101, 100), (95, 97, 98), (73, 98, 96), (73, 97, 74), (101, 103, 100), (72, 101, 95), (72, 100, 99), (102, 103, 104), (101, 102, 104), (99, 103, 102), (106, 105, 107), (98, 105, 96), (97, 105, 106), (80, 79, 108), (108, 115, 81), (108, 110, 111), (108, 109, 80), (80, 110, 81), (113, 112, 114), (111, 112, 109), (110, 112, 113), (117, 118, 115), (108, 116, 117), (81, 116, 79), (119, 118, 120), (117, 119, 120), (116, 118, 119), (122, 121, 123), (84, 122, 123), (82, 122, 83), (124, 125, 126), (91, 125, 90), (89, 125, 124), (128, 127, 129), (94, 128, 129), (92, 128, 93), (68, 77, 75), (68, 74, 72), (12, 70, 71), (10, 68, 71), (19, 69, 12), (97, 106, 107), (68, 16, 73), (12, 72, 73), (68, 10, 76), (16, 75, 76), (69, 78, 84), (71, 80, 81), (110, 113, 114), (70, 78, 81), (70, 79, 80), (82, 84, 123), (70, 83, 84), (69, 82, 83), (75, 85, 94), (77, 85, 88), (85, 77, 89), (75, 86, 88), (77, 87, 86), (89, 124, 126), (76, 85, 91), (76, 90, 89), (94, 129, 127), (76, 93, 94), (76, 75, 92), (74, 95, 101), (95, 74, 97), (73, 95, 98), (73, 96, 97), (101, 104, 103), (72, 99, 101), (72, 74, 100), (101, 99, 102), (99, 100, 103), (98, 107, 105), (97, 96, 105), (108, 117, 115), (108, 81, 110), (108, 111, 109), (80, 109, 110), (111, 114, 112), (110, 109, 112), (117, 120, 118), (108, 79, 116), (81, 115, 116), (117, 116, 119), (116, 115, 118), (84, 83, 122), (82, 121, 122), (91, 126, 125), (89, 90, 125), (94, 93, 128), (92, 127, 128), (19, 10, 69)])
_uv = me_cube_003.uv_layers.new(name='UVMap')
_uv.uv.foreach_set('vector', [0.625, 0.0, 0.375, 0.25, 0.375, 0.0, 0.375, 0.25, 0.625, 0.5, 0.375, 0.5, 0.375, 0.5, 0.625, 0.75, 0.375, 0.75, 0.625, 0.25, 0.625, 0.25, 0.625, 0.0, 0.125, 0.5, 0.375, 0.5, 0.125, 0.75, 0.625, 0.5, 0.625, 0.75, 0.625, 0.75, 0.625, 0.25, 0.625, 0.5, 0.625, 0.5, 0.625, 0.25, 0.625, 0.0, 0.625, 0.25, 0.625, 0.5, 0.625, 0.25, 0.625, 0.5, 0.625, 0.0, 0.625, 0.0, 0.625, 0.5, 0.625, 0.0, 0.625, 0.25, 0.375, 0.25, 0.375, 0.25, 0.625, 0.25, 0.625, 0.5, 0.375, 0.5, 0.625, 0.5, 0.625, 0.75, 0.625, 0.25, 0.625, 0.0, 0.625, 0.0, 0.625, 0.5, 0.625, 0.5, 0.625, 0.75, 0.625, 0.25, 0.625, 0.25, 0.625, 0.5, 0.625, 0.25, 0.625, 0.0, 0.625, 0.0, 0.625, 0.5, 0.625, 0.25, 0.625, 0.25, 0.625, 0.5, 0.625, 0.5, 0.625, 0.0, 0.706, 0.5871, 0.625, 0.75, 0.625, 0.75, 0.7353, 0.5295, 0.625, 0.5, 0.7353, 0.5295, 0.625, 0.5, 0.875, 0.5, 0.7353, 0.5295, 0.706, 0.5871, 0.875, 0.5, 0.706, 0.5871, 0.625, 0.0, 0.625, 0.25, 0.625, 0.25, 0.875, 0.5, 0.706, 0.5871, 0.7353, 0.5295, 0.706, 0.5871, 0.706, 0.5871, 0.625, 0.75, 0.625, 0.5, 0.625, 0.25, 0.625, 0.5, 0.625, 0.75, 0.625, 0.5, 0.625, 0.5, 0.625, 0.0, 0.625, 0.0, 0.625, 0.25, 0.706, 0.5871, 0.875, 0.5, 0.875, 0.5, 0.625, 0.5, 0.706, 0.5871, 0.706, 0.5871, 0.625, 0.5, 0.625, 0.25, 0.625, 0.5, 0.875, 0.5, 0.706, 0.5871, 0.875, 0.5, 0.625, 0.5, 0.706, 0.5871, 0.706, 0.5871, 0.625, 0.5, 0.625, 0.25, 0.625, 0.5, 0.7353, 0.5295, 0.875, 0.5, 0.875, 0.5, 0.625, 0.5, 0.706, 0.5871, 0.706, 0.5871, 0.625, 0.5, 0.625, 0.25, 0.625, 0.5, 0.706, 0.5871, 0.625, 0.75, 0.625, 0.75, 0.706, 0.5871, 0.875, 0.5, 0.706, 0.5871, 0.625, 0.0, 0.625, 0.25, 0.625, 0.25, 0.706, 0.5871, 0.625, 0.75, 0.625, 0.75, 0.706, 0.5871, 0.875, 0.5, 0.706, 0.5871, 0.625, 0.0, 0.625, 0.25, 0.625, 0.25, 0.875, 0.5, 0.7353, 0.5295, 0.875, 0.5, 0.706, 0.5871, 0.7353, 0.5295, 0.706, 0.5871, 0.706, 0.5871, 0.7353, 0.5295, 0.7353, 0.5295, 0.7353, 0.5295, 0.625, 0.5, 0.7353, 0.5295, 0.625, 0.25, 0.625, 0.5, 0.625, 0.5, 0.7353, 0.5295, 0.706, 0.5871, 0.706, 0.5871, 0.875, 0.5, 0.7353, 0.5295, 0.7353, 0.5295, 0.875, 0.5, 0.706, 0.5871, 0.875, 0.5, 0.706, 0.5871, 0.7353, 0.5295, 0.7353, 0.5295, 0.625, 0.5, 0.7353, 0.5295, 0.625, 0.5, 0.625, 0.5, 0.706, 0.5871, 0.706, 0.5871, 0.706, 0.5871, 0.7329, 0.6177, 0.706, 0.5871, 0.7329, 0.6177, 0.625, 0.75, 0.625, 0.75, 0.7329, 0.6177, 0.706, 0.5871, 0.706, 0.5871, 0.706, 0.5871, 0.7329, 0.6177, 0.7329, 0.6177, 0.625, 0.75, 0.7329, 0.6177, 0.7329, 0.6177, 0.625, 0.75, 0.706, 0.5871, 0.625, 0.75, 0.7329, 0.6177, 0.706, 0.5871, 0.7329, 0.6177, 0.7329, 0.6177, 0.875, 0.5, 0.875, 0.5, 0.706, 0.5871, 0.875, 0.5, 0.706, 0.5871, 0.7329, 0.6177, 0.625, 0.75, 0.625, 0.75, 0.7329, 0.6177, 0.875, 0.5, 0.7329, 0.6177, 0.625, 0.0, 0.625, 0.25, 0.625, 0.25, 0.7353, 0.5295, 0.875, 0.5, 0.7353, 0.5295, 0.706, 0.5871, 0.875, 0.5, 0.875, 0.5, 0.706, 0.5871, 0.625, 0.5, 0.7353, 0.5295, 0.625, 0.5, 0.7353, 0.5295, 0.625, 0.5, 0.706, 0.5871, 0.625, 0.5, 0.706, 0.5871, 0.625, 0.75, 0.706, 0.5871, 0.7329, 0.6177, 0.625, 0.75, 0.7329, 0.6177, 0.7329, 0.6177, 0.706, 0.5871, 0.625, 0.75, 0.625, 0.75, 0.875, 0.5, 0.625, 0.75, 0.7329, 0.6177, 0.7329, 0.6177, 0.875, 0.5, 0.7329, 0.6177, 0.625, 0.25, 0.625, 0.0, 0.625, 0.25, 0.706, 0.5871, 0.875, 0.5, 0.7329, 0.6177, 0.7329, 0.6177, 0.875, 0.5, 0.875, 0.5, 0.706, 0.5871, 0.875, 0.5, 0.706, 0.5871, 0.7353, 0.5295, 0.625, 0.5, 0.625, 0.5, 0.625, 0.5, 0.625, 0.25, 0.625, 0.25, 0.706, 0.5871, 0.706, 0.5871, 0.875, 0.5, 0.625, 0.5, 0.625, 0.5, 0.706, 0.5871, 0.875, 0.5, 0.706, 0.5871, 0.706, 0.5871, 0.625, 0.5, 0.625, 0.5, 0.706, 0.5871, 0.625, 0.5, 0.625, 0.25, 0.625, 0.25, 0.7353, 0.5295, 0.7353, 0.5295, 0.875, 0.5, 0.625, 0.5, 0.625, 0.5, 0.706, 0.5871, 0.625, 0.5, 0.625, 0.25, 0.625, 0.25, 0.706, 0.5871, 0.706, 0.5871, 0.625, 0.75, 0.706, 0.5871, 0.875, 0.5, 0.875, 0.5, 0.625, 0.0, 0.625, 0.0, 0.625, 0.25, 0.706, 0.5871, 0.706, 0.5871, 0.625, 0.75, 0.706, 0.5871, 0.875, 0.5, 0.875, 0.5, 0.625, 0.0, 0.625, 0.0, 0.625, 0.25, 0.875, 0.5, 0.7353, 0.5295, 0.7353, 0.5295, 0.706, 0.5871, 0.7353, 0.5295, 0.7353, 0.5295, 0.706, 0.5871, 0.706, 0.5871, 0.7353, 0.5295, 0.7353, 0.5295, 0.625, 0.5, 0.625, 0.5, 0.625, 0.25, 0.625, 0.25, 0.625, 0.5, 0.7353, 0.5295, 0.7353, 0.5295, 0.706, 0.5871, 0.875, 0.5, 0.875, 0.5, 0.7353, 0.5295, 0.875, 0.5, 0.706, 0.5871, 0.706, 0.5871, 0.706, 0.5871, 0.706, 0.5871, 0.7353, 0.5295, 0.625, 0.5, 0.7353, 0.5295, 0.7353, 0.5295, 0.625, 0.5, 0.625, 0.5, 0.706, 0.5871, 0.706, 0.5871, 0.7329, 0.6177, 0.7329, 0.6177, 0.7329, 0.6177, 0.7329, 0.6177, 0.625, 0.75, 0.7329, 0.6177, 0.7329, 0.6177, 0.706, 0.5871, 0.706, 0.5871, 0.706, 0.5871, 0.7329, 0.6177, 0.625, 0.75, 0.625, 0.75, 0.7329, 0.6177, 0.625, 0.75, 0.706, 0.5871, 0.706, 0.5871, 0.7329, 0.6177, 0.706, 0.5871, 0.706, 0.5871, 0.7329, 0.6177, 0.7329, 0.6177, 0.875, 0.5, 0.706, 0.5871, 0.875, 0.5, 0.875, 0.5, 0.7329, 0.6177, 0.7329, 0.6177, 0.625, 0.75, 0.7329, 0.6177, 0.875, 0.5, 0.875, 0.5, 0.625, 0.0, 0.625, 0.0, 0.625, 0.25, 0.7353, 0.5295, 0.875, 0.5, 0.875, 0.5, 0.706, 0.5871, 0.706, 0.5871, 0.875, 0.5, 0.625, 0.5, 0.7353, 0.5295, 0.7353, 0.5295, 0.706, 0.5871, 0.625, 0.5, 0.625, 0.5, 0.625, 0.75, 0.625, 0.75, 0.7329, 0.6177, 0.706, 0.5871, 0.706, 0.5871, 0.625, 0.75, 0.7329, 0.6177, 0.875, 0.5, 0.875, 0.5, 0.625, 0.25, 0.625, 0.0, 0.625, 0.0, 0.7329, 0.6177, 0.7329, 0.6177, 0.875, 0.5, 0.706, 0.5871, 0.875, 0.5, 0.875, 0.5, 0.706, 0.5871, 0.875, 0.5, 0.875, 0.5, 0.706, 0.5871, 0.625, 0.75, 0.625, 0.75, 0.625, 0.75, 0.706, 0.5871, 0.706, 0.5871, 0.625, 0.5, 0.706, 0.5871, 0.625, 0.5, 0.625, 0.75, 0.625, 0.5, 0.625, 0.75, 0.706, 0.5871, 0.734, 0.6153, 0.734, 0.6153, 0.706, 0.5871, 0.875, 0.5, 0.706, 0.5871, 0.625, 0.0, 0.625, 0.25, 0.625, 0.25, 0.875, 0.5, 0.706, 0.5871, 0.7345, 0.5291, 0.706, 0.5871, 0.625, 0.5, 0.706, 0.5871, 0.625, 0.25, 0.625, 0.5, 0.625, 0.5, 0.625, 0.5, 0.6515, 0.6148, 0.625, 0.5, 0.625, 0.5, 0.706, 0.5871, 0.6515, 0.6148, 0.706, 0.5871, 0.6515, 0.6148, 0.6515, 0.6148, 0.6515, 0.6148, 0.659, 0.6576, 0.659, 0.6576, 0.625, 0.75, 0.6515, 0.6148, 0.625, 0.75, 0.625, 0.75, 0.706, 0.5871, 0.706, 0.5871, 0.625, 0.5, 0.6515, 0.6148, 0.625, 0.5, 0.625, 0.75, 0.6515, 0.6148, 0.6515, 0.6148, 0.625, 0.5, 0.625, 0.75, 0.625, 0.75, 0.875, 0.5, 0.7345, 0.5291, 0.875, 0.5, 0.706, 0.5871, 0.7345, 0.5291, 0.706, 0.5871, 0.7345, 0.5291, 0.706, 0.5871, 0.7345, 0.5291, 0.875, 0.5, 0.7345, 0.5291, 0.7345, 0.5291, 0.706, 0.5871, 0.875, 0.5, 0.875, 0.5, 0.706, 0.5871, 0.7345, 0.5291, 0.7345, 0.5291, 0.625, 0.5, 0.7345, 0.5291, 0.625, 0.5, 0.625, 0.5, 0.706, 0.5871, 0.706, 0.5871, 0.7345, 0.5291, 0.875, 0.5, 0.875, 0.5, 0.625, 0.5, 0.7345, 0.5291, 0.7345, 0.5291, 0.625, 0.5, 0.625, 0.25, 0.625, 0.5, 0.875, 0.5, 0.625, 0.75, 0.734, 0.6153, 0.706, 0.5871, 0.734, 0.6153, 0.706, 0.5871, 0.734, 0.6153, 0.706, 0.5871, 0.734, 0.6153, 0.875, 0.5, 0.734, 0.6153, 0.875, 0.5, 0.875, 0.5, 0.706, 0.5871, 0.706, 0.5871, 0.734, 0.6153, 0.706, 0.5871, 0.706, 0.5871, 0.625, 0.75, 0.734, 0.6153, 0.734, 0.6153, 0.625, 0.75, 0.706, 0.5871, 0.625, 0.75, 0.625, 0.75, 0.706, 0.5871, 0.734, 0.6153, 0.734, 0.6153, 0.625, 0.75, 0.734, 0.6153, 0.625, 0.75, 0.706, 0.5871, 0.625, 0.75, 0.706, 0.5871, 0.875, 0.5, 0.734, 0.6153, 0.734, 0.6153, 0.875, 0.5, 0.875, 0.5, 0.706, 0.5871, 0.875, 0.5, 0.706, 0.5871, 0.706, 0.5871, 0.625, 0.75, 0.659, 0.6576, 0.659, 0.6576, 0.6515, 0.6148, 0.6515, 0.6148, 0.659, 0.6576, 0.6515, 0.6148, 0.659, 0.6576, 0.659, 0.6576, 0.706, 0.5871, 0.706, 0.5871, 0.706, 0.5871, 0.6515, 0.6148, 0.6515, 0.6148, 0.6515, 0.6148, 0.706, 0.5871, 0.659, 0.6576, 0.659, 0.6576, 0.706, 0.5871, 0.706, 0.5871, 0.6515, 0.6148, 0.706, 0.5871, 0.6515, 0.6148, 0.659, 0.6576, 0.6515, 0.6148, 0.6515, 0.6148, 0.659, 0.6576, 0.625, 0.75, 0.659, 0.6576, 0.6515, 0.6148, 0.625, 0.75, 0.625, 0.75, 0.625, 0.75, 0.6515, 0.6148, 0.659, 0.6576, 0.659, 0.6576, 0.625, 0.75, 0.659, 0.6576, 0.625, 0.75, 0.6515, 0.6148, 0.625, 0.75, 0.625, 0.75, 0.625, 0.5, 0.6515, 0.6148, 0.6515, 0.6148, 0.625, 0.75, 0.6515, 0.6148, 0.625, 0.5, 0.625, 0.75, 0.625, 0.75, 0.706, 0.5871, 0.625, 0.5, 0.7345, 0.5291, 0.7345, 0.5291, 0.625, 0.5, 0.625, 0.5, 0.706, 0.5871, 0.625, 0.5, 0.706, 0.5871, 0.625, 0.5, 0.875, 0.5, 0.7345, 0.5291, 0.7345, 0.5291, 0.625, 0.5, 0.7345, 0.5291, 0.625, 0.25, 0.625, 0.5, 0.625, 0.5, 0.706, 0.5871, 0.706, 0.5871, 0.875, 0.5, 0.706, 0.5871, 0.706, 0.5871, 0.625, 0.75, 0.625, 0.75, 0.625, 0.75, 0.706, 0.5871, 0.625, 0.5, 0.706, 0.5871, 0.706, 0.5871, 0.625, 0.625, 0.625, 0.5, 0.625, 0.75, 0.706, 0.5871, 0.706, 0.5871, 0.734, 0.6153, 0.706, 0.5871, 0.875, 0.5, 0.875, 0.5, 0.625, 0.0, 0.625, 0.0, 0.625, 0.25, 0.706, 0.5871, 0.625, 0.5, 0.625, 0.5, 0.625, 0.25, 0.625, 0.25, 0.625, 0.5, 0.625, 0.5, 0.6515, 0.6148, 0.6515, 0.6148, 0.706, 0.5871, 0.706, 0.5871, 0.6515, 0.6148, 0.6515, 0.6148, 0.6515, 0.6148, 0.659, 0.6576, 0.625, 0.75, 0.6515, 0.6148, 0.6515, 0.6148, 0.625, 0.75, 0.625, 0.75, 0.706, 0.5871, 0.625, 0.5, 0.6515, 0.6148, 0.6515, 0.6148, 0.625, 0.75, 0.625, 0.75, 0.6515, 0.6148, 0.625, 0.5, 0.625, 0.5, 0.625, 0.75, 0.875, 0.5, 0.7345, 0.5291, 0.7345, 0.5291, 0.706, 0.5871, 0.7345, 0.5291, 0.7345, 0.5291, 0.7345, 0.5291, 0.706, 0.5871, 0.706, 0.5871, 0.875, 0.5, 0.875, 0.5, 0.7345, 0.5291, 0.706, 0.5871, 0.706, 0.5871, 0.875, 0.5, 0.706, 0.5871, 0.706, 0.5871, 0.7345, 0.5291, 0.625, 0.5, 0.7345, 0.5291, 0.7345, 0.5291, 0.625, 0.5, 0.625, 0.5, 0.706, 0.5871, 0.7345, 0.5291, 0.7345, 0.5291, 0.875, 0.5, 0.625, 0.5, 0.625, 0.5, 0.7345, 0.5291, 0.625, 0.5, 0.625, 0.25, 0.625, 0.25, 0.706, 0.5871, 0.734, 0.6153, 0.734, 0.6153, 0.734, 0.6153, 0.706, 0.5871, 0.706, 0.5871, 0.875, 0.5, 0.734, 0.6153, 0.734, 0.6153, 0.875, 0.5, 0.875, 0.5, 0.706, 0.5871, 0.734, 0.6153, 0.734, 0.6153, 0.706, 0.5871, 0.625, 0.75, 0.625, 0.75, 0.734, 0.6153, 0.625, 0.75, 0.706, 0.5871, 0.706, 0.5871, 0.734, 0.6153, 0.625, 0.75, 0.625, 0.75, 0.625, 0.75, 0.706, 0.5871, 0.706, 0.5871, 0.734, 0.6153, 0.734, 0.6153, 0.875, 0.5, 0.706, 0.5871, 0.875, 0.5, 0.875, 0.5, 0.659, 0.6576, 0.659, 0.6576, 0.6515, 0.6148, 0.659, 0.6576, 0.6515, 0.6148, 0.6515, 0.6148, 0.659, 0.6576, 0.659, 0.6576, 0.706, 0.5871, 0.706, 0.5871, 0.706, 0.5871, 0.6515, 0.6148, 0.659, 0.6576, 0.659, 0.6576, 0.706, 0.5871, 0.6515, 0.6148, 0.706, 0.5871, 0.706, 0.5871, 0.659, 0.6576, 0.659, 0.6576, 0.6515, 0.6148, 0.659, 0.6576, 0.625, 0.75, 0.625, 0.75, 0.6515, 0.6148, 0.6515, 0.6148, 0.625, 0.75, 0.659, 0.6576, 0.625, 0.75, 0.625, 0.75, 0.625, 0.75, 0.6515, 0.6148, 0.6515, 0.6148, 0.6515, 0.6148, 0.625, 0.75, 0.625, 0.75, 0.625, 0.5, 0.625, 0.5, 0.625, 0.75, 0.7345, 0.5291, 0.7345, 0.5291, 0.625, 0.5, 0.706, 0.5871, 0.625, 0.5, 0.625, 0.5, 0.7345, 0.5291, 0.625, 0.5, 0.625, 0.5, 0.625, 0.25, 0.625, 0.25, 0.625, 0.5, 0.625, 0.625, 0.625, 0.5, 0.625, 0.5])
me_cube_003.materials.append(mat_darkgrey)
me_cube_003.use_remesh_fix_poles = True
me_cube_003.use_remesh_preserve_attributes = False
me_cube_003.update()
me_cube_004 = bpy.data.meshes.new('Cube.004')
me_cube_004.from_pydata([(-0.1124, -3.788, 0.213), (-0.4696, -1.818, 1.989), (-5.098, 1.665, 0.02637), (-2.929, 0.8305, 1.83), (1.632, -1.977, 9.965), (-3.157, 0.4621, 9.687), (3.593, 2.013, 0.2123), (1.632, 0.7426, 1.742), (1.227, 2.052, 9.986), (-1.641, -1.743, 15.07), (-0.6702, 0.7944, 17.44), (0.6553, 0.3303, 15.37), (-1.112, -1.239, 17.77), (-0.2416, -3.099, 17.12), (7.791, -5.173, 9.685), (7.435, -5.199, 9.721), (-4.174, -2.606, 15.61), (-4.338, -1.416, 16.11), (-4.505, -2.155, 16.51), (0.4895, 0.1207, 17.72), (1.672, -0.2307, 15.42), (1.625, -0.9539, 16.44), (5.624, -0.04441, 14.12), (4.861, -0.953, 13.87), (5.521, -1.02, 14.95), (7.775, -4.196, 10.98), (7.033, -4.418, 11.09), (7.701, -4.795, 11.33), (-5.76, -5.268, 13.99), (-6.596, -3.887, 13.77), (-7.007, -4.819, 14.11), (-6.368, -7.737, 12.39), (-6.564, -7.253, 11.61), (-6.872, -7.797, 12.0), (7.676, -5.068, 10.76), (7.884, -4.823, 10.01), (7.111, -4.843, 10.36), (7.639, -5.106, 10.27), (8.626, -4.723, 10.7), (8.488, -4.875, 11.07), (8.263, -5.155, 10.81), (7.288, -5.186, 11.37), (6.861, -5.209, 11.16), (7.308, -5.338, 11.09), (-6.394, -7.772, 11.73), (-6.243, -8.311, 12.31), (-6.562, -8.342, 12.09), (-6.357, -8.332, 11.97), (-6.741, -7.557, 11.35), (-6.966, -7.841, 11.53), (-6.677, -7.842, 11.44), (-5.861, -7.556, 12.09), (-6.072, -7.33, 11.65), (-5.99, -7.58, 11.71), (7.623, -5.367, 9.864), (9.06, -5.955, 10.77), (9.024, -5.953, 10.94), (8.878, -6.05, 10.89), (7.24, -6.424, 11.62), (6.996, -6.482, 11.5), (7.254, -6.423, 11.44), (-6.225, -8.981, 12.29), (-6.468, -9.006, 12.12), (-6.326, -8.945, 12.04), (-5.259, -7.411, 11.48), (-5.373, -7.333, 11.29), (-5.335, -7.487, 11.33), (-6.991, -8.433, 10.7), (-7.092, -8.56, 10.78), (-6.963, -8.56, 10.74), (-0.0986, 0.3606, 18.68), (2.5, -1.905, 19.82), (2.347, -2.382, 19.9), (2.12, -2.022, 20.01), (-5.145, -0.8985, 21.51), (-4.923, -0.3216, 21.45), (-4.842, -0.58, 21.76), (-1.723, 3.855, 21.0), (-1.128, 4.002, 20.9), (-1.395, 3.697, 21.34), (2.337, -2.079, 20.12), (0.8304, -2.208, 23.15), (0.6311, -1.858, 23.14), (0.9526, -1.881, 23.28), (5.626, -1.497, 21.19), (5.311, -1.879, 21.24), (5.455, -1.645, 21.49), (-1.348, 4.047, 21.22), (-3.178, 3.961, 22.89), (-2.939, 3.846, 23.14), (-2.905, 4.101, 23.05), (2.175, 3.806, 22.63), (2.464, 4.112, 22.12), (2.261, 4.241, 22.45), (-0.8195, 5.686, 19.43), (-0.5664, 5.74, 19.35), (-0.5922, 5.766, 19.52), (-5.061, -0.5745, 21.6), (-7.821, 3.553, 20.3), (-7.739, 3.413, 20.56), (-7.903, 3.387, 20.43), (-9.534, -3.123, 22.13), (-9.6, -3.203, 22.54), (-9.945, -3.169, 22.19), (-10.65, -5.942, 21.38), (-10.69, -5.988, 21.61), (-10.88, -5.969, 21.41), (-9.51, 4.721, 24.04), (-9.429, 4.584, 24.29), (-9.59, 4.558, 24.17), (0.6251, -1.998, 23.33), (-0.2222, 1.209, 25.46), (0.2407, 1.177, 25.65), (-0.2309, 1.009, 25.72), (0.3517, 2.866, 26.19), (0.6209, 2.78, 26.5), (0.4075, 2.616, 26.31), (1.597, -2.894, 25.19), (1.491, -3.153, 24.99), (1.319, -3.051, 25.24), (2.146, -7.735, 27.52), (2.073, -7.932, 27.22), (1.873, -7.947, 27.49), (10.23, -3.122, 23.39), (10.04, -3.389, 23.37), (10.06, -3.217, 23.54), (4.463, 4.203, 26.35), (4.824, 4.363, 26.12), (4.598, 4.482, 26.25), (-1.361, 8.667, 19.77), (-1.188, 8.698, 19.75), (-2.712, 10.67, 19.77)], [], [(1, 2, 0), (2, 7, 6), (6, 1, 0), (10, 5, 9), (2, 6, 0), (7, 4, 1), (3, 8, 7), (3, 4, 5), (8, 10, 11), (9, 4, 11), (1, 3, 2), (2, 3, 7), (6, 7, 1), (5, 4, 9), (7, 8, 4), (3, 5, 8), (3, 1, 4), (8, 5, 10), (8, 11, 4), (12, 16, 9), (9, 13, 12), (37, 15, 54), (15, 14, 54), (12, 17, 18), (9, 17, 10), (55, 56, 57), (12, 18, 16), (36, 14, 15), (21, 13, 11), (9, 11, 13), (12, 10, 17), (9, 16, 17), (21, 22, 19), (21, 12, 13), (11, 19, 20), (22, 27, 25), (20, 24, 21), (20, 22, 23), (37, 14, 35), (23, 27, 24), (23, 25, 26), (18, 28, 16), (18, 29, 30), (16, 29, 17), (30, 31, 28), (30, 32, 33), (28, 32, 29), (25, 37, 35), (27, 40, 39), (27, 43, 34), (34, 36, 37), (25, 36, 26), (40, 56, 39), (25, 40, 34), (25, 39, 38), (41, 60, 43), (26, 43, 42), (26, 41, 27), (46, 63, 62), (44, 51, 31), (44, 46, 33), (33, 50, 44), (31, 47, 44), (31, 46, 45), (50, 68, 69), (44, 48, 32), (33, 48, 49), (53, 64, 51), (44, 52, 53), (31, 52, 32), (40, 55, 57), (39, 55, 38), (58, 59, 60), (42, 60, 59), (41, 59, 58), (61, 62, 63), (45, 63, 47), (46, 61, 45), (65, 64, 66), (53, 65, 66), (52, 64, 65), (68, 67, 69), (50, 67, 48), (49, 67, 68), (37, 36, 15), (12, 21, 19), (36, 35, 14), (21, 24, 22), (11, 20, 21), (11, 10, 19), (22, 24, 27), (20, 23, 24), (20, 19, 22), (37, 54, 14), (23, 26, 27), (23, 22, 25), (18, 30, 28), (18, 17, 29), (16, 28, 29), (30, 33, 31), (30, 29, 32), (28, 31, 32), (25, 34, 37), (27, 34, 40), (27, 41, 43), (34, 26, 36), (25, 35, 36), (40, 57, 56), (25, 38, 40), (25, 27, 39), (41, 58, 60), (26, 34, 43), (26, 42, 41), (46, 47, 63), (44, 53, 51), (44, 47, 46), (33, 49, 50), (31, 45, 47), (31, 33, 46), (50, 49, 68), (44, 50, 48), (33, 32, 48), (53, 66, 64), (44, 32, 52), (31, 51, 52), (40, 38, 55), (39, 56, 55), (42, 43, 60), (41, 42, 59), (45, 61, 63), (46, 62, 61), (53, 52, 65), (52, 51, 64), (50, 69, 67), (49, 48, 67), (70, 77, 10), (70, 74, 12), (12, 73, 70), (19, 73, 71), (12, 71, 72), (99, 109, 100), (70, 75, 76), (12, 75, 10), (88, 89, 90), (70, 78, 79), (10, 78, 19), (71, 86, 84), (71, 73, 80), (73, 83, 80), (112, 116, 113), (72, 83, 81), (72, 82, 73), (84, 125, 123), (72, 86, 80), (71, 85, 72), (77, 96, 94), (79, 90, 89), (87, 91, 93), (77, 90, 87), (79, 88, 77), (91, 128, 93), (78, 93, 92), (78, 91, 79), (96, 129, 94), (78, 96, 87), (78, 94, 95), (75, 74, 97), (76, 103, 102), (97, 99, 100), (75, 100, 98), (75, 99, 76), (103, 105, 102), (74, 103, 97), (74, 102, 101), (104, 105, 106), (103, 104, 106), (101, 105, 104), (108, 107, 109), (100, 107, 98), (99, 107, 108), (82, 81, 110), (110, 117, 83), (110, 112, 113), (110, 111, 82), (82, 112, 83), (115, 114, 116), (113, 114, 111), (112, 114, 115), (119, 120, 117), (110, 118, 119), (83, 118, 81), (121, 120, 122), (119, 121, 122), (118, 120, 121), (124, 123, 125), (86, 124, 125), (84, 124, 85), (126, 127, 128), (93, 127, 92), (91, 127, 126), (130, 129, 131), (96, 130, 131), (94, 130, 95), (70, 79, 77), (70, 76, 74), (12, 72, 73), (19, 70, 73), (12, 19, 71), (99, 108, 109), (70, 10, 75), (12, 74, 75), (70, 19, 78), (10, 77, 78), (71, 80, 86), (73, 82, 83), (112, 115, 116), (72, 80, 83), (72, 81, 82), (84, 86, 125), (72, 85, 86), (71, 84, 85), (77, 87, 96), (79, 87, 90), (87, 79, 91), (77, 88, 90), (79, 89, 88), (91, 126, 128), (78, 87, 93), (78, 92, 91), (96, 131, 129), (78, 95, 96), (78, 77, 94), (76, 97, 103), (97, 76, 99), (75, 97, 100), (75, 98, 99), (103, 106, 105), (74, 101, 103), (74, 76, 102), (103, 101, 104), (101, 102, 105), (100, 109, 107), (99, 98, 107), (110, 119, 117), (110, 83, 112), (110, 113, 111), (82, 111, 112), (113, 116, 114), (112, 111, 114), (119, 122, 120), (110, 81, 118), (83, 117, 118), (119, 118, 121), (118, 117, 120), (86, 85, 124), (84, 123, 124), (93, 128, 127), (91, 92, 127), (96, 95, 130), (94, 129, 130)])
_uv = me_cube_004.uv_layers.new(name='UVMap')
_uv.uv.foreach_set('vector', [0.625, 0.0, 0.375, 0.25, 0.375, 0.0, 0.375, 0.25, 0.625, 0.5, 0.375, 0.5, 0.375, 0.5, 0.625, 0.75, 0.375, 0.75, 0.625, 0.25, 0.625, 0.25, 0.625, 0.0, 0.125, 0.5, 0.375, 0.5, 0.125, 0.75, 0.625, 0.5, 0.625, 0.75, 0.625, 0.75, 0.625, 0.25, 0.625, 0.5, 0.625, 0.5, 0.625, 0.25, 0.625, 0.0, 0.625, 0.25, 0.625, 0.5, 0.625, 0.25, 0.625, 0.5, 0.625, 0.0, 0.625, 0.0, 0.625, 0.5, 0.625, 0.0, 0.625, 0.25, 0.375, 0.25, 0.375, 0.25, 0.625, 0.25, 0.625, 0.5, 0.375, 0.5, 0.625, 0.5, 0.625, 0.75, 0.625, 0.25, 0.625, 0.0, 0.625, 0.0, 0.625, 0.5, 0.625, 0.5, 0.625, 0.75, 0.625, 0.25, 0.625, 0.25, 0.625, 0.5, 0.625, 0.25, 0.625, 0.0, 0.625, 0.0, 0.625, 0.5, 0.625, 0.25, 0.625, 0.25, 0.625, 0.5, 0.625, 0.5, 0.625, 0.0, 0.706, 0.5871, 0.625, 0.75, 0.625, 0.75, 0.625, 0.75, 0.706, 0.5871, 0.706, 0.5871, 0.7353, 0.5295, 0.625, 0.5, 0.7353, 0.5295, 0.625, 0.5, 0.875, 0.5, 0.7353, 0.5295, 0.706, 0.5871, 0.875, 0.5, 0.706, 0.5871, 0.625, 0.0, 0.625, 0.25, 0.625, 0.25, 0.875, 0.5, 0.706, 0.5871, 0.7353, 0.5295, 0.706, 0.5871, 0.706, 0.5871, 0.625, 0.75, 0.625, 0.5, 0.625, 0.25, 0.625, 0.5, 0.706, 0.5871, 0.625, 0.5, 0.625, 0.5, 0.625, 0.75, 0.625, 0.5, 0.625, 0.5, 0.706, 0.5871, 0.875, 0.5, 0.875, 0.5, 0.625, 0.0, 0.625, 0.0, 0.625, 0.25, 0.706, 0.5871, 0.875, 0.5, 0.875, 0.5, 0.706, 0.5871, 0.706, 0.5871, 0.706, 0.5871, 0.625, 0.5, 0.625, 0.25, 0.625, 0.5, 0.875, 0.5, 0.706, 0.5871, 0.875, 0.5, 0.625, 0.5, 0.706, 0.5871, 0.706, 0.5871, 0.625, 0.5, 0.625, 0.25, 0.625, 0.5, 0.7353, 0.5295, 0.875, 0.5, 0.875, 0.5, 0.625, 0.5, 0.706, 0.5871, 0.706, 0.5871, 0.625, 0.5, 0.625, 0.25, 0.625, 0.5, 0.706, 0.5871, 0.625, 0.75, 0.625, 0.75, 0.706, 0.5871, 0.875, 0.5, 0.706, 0.5871, 0.625, 0.0, 0.625, 0.25, 0.625, 0.25, 0.706, 0.5871, 0.625, 0.75, 0.625, 0.75, 0.706, 0.5871, 0.875, 0.5, 0.706, 0.5871, 0.625, 0.0, 0.625, 0.25, 0.625, 0.25, 0.875, 0.5, 0.7353, 0.5295, 0.875, 0.5, 0.706, 0.5871, 0.7353, 0.5295, 0.706, 0.5871, 0.706, 0.5871, 0.7353, 0.5295, 0.7353, 0.5295, 0.7353, 0.5295, 0.625, 0.5, 0.7353, 0.5295, 0.625, 0.25, 0.625, 0.5, 0.625, 0.5, 0.7353, 0.5295, 0.706, 0.5871, 0.706, 0.5871, 0.875, 0.5, 0.7353, 0.5295, 0.7353, 0.5295, 0.875, 0.5, 0.706, 0.5871, 0.875, 0.5, 0.706, 0.5871, 0.7353, 0.5295, 0.7353, 0.5295, 0.625, 0.5, 0.7353, 0.5295, 0.625, 0.5, 0.625, 0.5, 0.706, 0.5871, 0.706, 0.5871, 0.706, 0.5871, 0.7329, 0.6177, 0.706, 0.5871, 0.7329, 0.6177, 0.625, 0.75, 0.625, 0.75, 0.7329, 0.6177, 0.706, 0.5871, 0.706, 0.5871, 0.706, 0.5871, 0.7329, 0.6177, 0.7329, 0.6177, 0.625, 0.75, 0.7329, 0.6177, 0.7329, 0.6177, 0.625, 0.75, 0.706, 0.5871, 0.625, 0.75, 0.7329, 0.6177, 0.706, 0.5871, 0.7329, 0.6177, 0.7329, 0.6177, 0.875, 0.5, 0.875, 0.5, 0.706, 0.5871, 0.875, 0.5, 0.706, 0.5871, 0.7329, 0.6177, 0.625, 0.75, 0.625, 0.75, 0.7329, 0.6177, 0.875, 0.5, 0.7329, 0.6177, 0.625, 0.0, 0.625, 0.25, 0.625, 0.25, 0.7353, 0.5295, 0.875, 0.5, 0.7353, 0.5295, 0.706, 0.5871, 0.875, 0.5, 0.875, 0.5, 0.706, 0.5871, 0.625, 0.5, 0.7353, 0.5295, 0.625, 0.5, 0.7353, 0.5295, 0.625, 0.5, 0.706, 0.5871, 0.625, 0.5, 0.706, 0.5871, 0.625, 0.75, 0.706, 0.5871, 0.7329, 0.6177, 0.625, 0.75, 0.7329, 0.6177, 0.7329, 0.6177, 0.706, 0.5871, 0.625, 0.75, 0.625, 0.75, 0.875, 0.5, 0.625, 0.75, 0.7329, 0.6177, 0.7329, 0.6177, 0.875, 0.5, 0.7329, 0.6177, 0.625, 0.25, 0.625, 0.0, 0.625, 0.25, 0.706, 0.5871, 0.875, 0.5, 0.7329, 0.6177, 0.7329, 0.6177, 0.875, 0.5, 0.875, 0.5, 0.706, 0.5871, 0.875, 0.5, 0.706, 0.5871, 0.7353, 0.5295, 0.625, 0.5, 0.625, 0.5, 0.706, 0.5871, 0.706, 0.5871, 0.875, 0.5, 0.625, 0.5, 0.625, 0.25, 0.625, 0.25, 0.706, 0.5871, 0.706, 0.5871, 0.875, 0.5, 0.625, 0.5, 0.625, 0.5, 0.706, 0.5871, 0.625, 0.5, 0.625, 0.25, 0.625, 0.25, 0.875, 0.5, 0.706, 0.5871, 0.706, 0.5871, 0.625, 0.5, 0.625, 0.5, 0.706, 0.5871, 0.625, 0.5, 0.625, 0.25, 0.625, 0.25, 0.7353, 0.5295, 0.7353, 0.5295, 0.875, 0.5, 0.625, 0.5, 0.625, 0.5, 0.706, 0.5871, 0.625, 0.5, 0.625, 0.25, 0.625, 0.25, 0.706, 0.5871, 0.706, 0.5871, 0.625, 0.75, 0.706, 0.5871, 0.875, 0.5, 0.875, 0.5, 0.625, 0.0, 0.625, 0.0, 0.625, 0.25, 0.706, 0.5871, 0.706, 0.5871, 0.625, 0.75, 0.706, 0.5871, 0.875, 0.5, 0.875, 0.5, 0.625, 0.0, 0.625, 0.0, 0.625, 0.25, 0.875, 0.5, 0.7353, 0.5295, 0.7353, 0.5295, 0.706, 0.5871, 0.7353, 0.5295, 0.7353, 0.5295, 0.706, 0.5871, 0.706, 0.5871, 0.7353, 0.5295, 0.7353, 0.5295, 0.625, 0.5, 0.625, 0.5, 0.625, 0.25, 0.625, 0.25, 0.625, 0.5, 0.7353, 0.5295, 0.7353, 0.5295, 0.706, 0.5871, 0.875, 0.5, 0.875, 0.5, 0.7353, 0.5295, 0.875, 0.5, 0.706, 0.5871, 0.706, 0.5871, 0.706, 0.5871, 0.706, 0.5871, 0.7353, 0.5295, 0.625, 0.5, 0.7353, 0.5295, 0.7353, 0.5295, 0.625, 0.5, 0.625, 0.5, 0.706, 0.5871, 0.706, 0.5871, 0.7329, 0.6177, 0.7329, 0.6177, 0.7329, 0.6177, 0.7329, 0.6177, 0.625, 0.75, 0.7329, 0.6177, 0.7329, 0.6177, 0.706, 0.5871, 0.706, 0.5871, 0.706, 0.5871, 0.7329, 0.6177, 0.625, 0.75, 0.625, 0.75, 0.7329, 0.6177, 0.625, 0.75, 0.706, 0.5871, 0.706, 0.5871, 0.7329, 0.6177, 0.706, 0.5871, 0.706, 0.5871, 0.7329, 0.6177, 0.7329, 0.6177, 0.875, 0.5, 0.706, 0.5871, 0.875, 0.5, 0.875, 0.5, 0.7329, 0.6177, 0.7329, 0.6177, 0.625, 0.75, 0.7329, 0.6177, 0.875, 0.5, 0.875, 0.5, 0.625, 0.0, 0.625, 0.0, 0.625, 0.25, 0.7353, 0.5295, 0.875, 0.5, 0.875, 0.5, 0.706, 0.5871, 0.706, 0.5871, 0.875, 0.5, 0.625, 0.5, 0.7353, 0.5295, 0.7353, 0.5295, 0.706, 0.5871, 0.625, 0.5, 0.625, 0.5, 0.625, 0.75, 0.625, 0.75, 0.7329, 0.6177, 0.706, 0.5871, 0.706, 0.5871, 0.625, 0.75, 0.7329, 0.6177, 0.875, 0.5, 0.875, 0.5, 0.625, 0.25, 0.625, 0.0, 0.625, 0.0, 0.7329, 0.6177, 0.7329, 0.6177, 0.875, 0.5, 0.706, 0.5871, 0.875, 0.5, 0.875, 0.5, 0.706, 0.5871, 0.875, 0.5, 0.875, 0.5, 0.706, 0.5871, 0.625, 0.75, 0.625, 0.75, 0.625, 0.75, 0.706, 0.5871, 0.706, 0.5871, 0.625, 0.5, 0.706, 0.5871, 0.625, 0.5, 0.625, 0.75, 0.625, 0.5, 0.625, 0.75, 0.706, 0.5871, 0.734, 0.6153, 0.734, 0.6153, 0.706, 0.5871, 0.875, 0.5, 0.706, 0.5871, 0.625, 0.0, 0.625, 0.25, 0.625, 0.25, 0.875, 0.5, 0.706, 0.5871, 0.7345, 0.5291, 0.706, 0.5871, 0.625, 0.5, 0.706, 0.5871, 0.625, 0.25, 0.625, 0.5, 0.625, 0.5, 0.625, 0.5, 0.6515, 0.6148, 0.625, 0.5, 0.625, 0.5, 0.706, 0.5871, 0.6515, 0.6148, 0.706, 0.5871, 0.6515, 0.6148, 0.6515, 0.6148, 0.6515, 0.6148, 0.659, 0.6576, 0.659, 0.6576, 0.625, 0.75, 0.6515, 0.6148, 0.625, 0.75, 0.625, 0.75, 0.706, 0.5871, 0.706, 0.5871, 0.625, 0.5, 0.6515, 0.6148, 0.625, 0.5, 0.625, 0.75, 0.6515, 0.6148, 0.6515, 0.6148, 0.625, 0.5, 0.625, 0.75, 0.625, 0.75, 0.875, 0.5, 0.7345, 0.5291, 0.875, 0.5, 0.706, 0.5871, 0.7345, 0.5291, 0.706, 0.5871, 0.7345, 0.5291, 0.706, 0.5871, 0.7345, 0.5291, 0.875, 0.5, 0.7345, 0.5291, 0.7345, 0.5291, 0.706, 0.5871, 0.875, 0.5, 0.875, 0.5, 0.706, 0.5871, 0.7345, 0.5291, 0.7345, 0.5291, 0.625, 0.5, 0.7345, 0.5291, 0.625, 0.5, 0.625, 0.5, 0.706, 0.5871, 0.706, 0.5871, 0.7345, 0.5291, 0.875, 0.5, 0.875, 0.5, 0.625, 0.5, 0.7345, 0.5291, 0.7345, 0.5291, 0.625, 0.5, 0.625, 0.25, 0.625, 0.5, 0.875, 0.5, 0.625, 0.75, 0.734, 0.6153, 0.706, 0.5871, 0.734, 0.6153, 0.706, 0.5871, 0.734, 0.6153, 0.706, 0.5871, 0.734, 0.6153, 0.875, 0.5, 0.734, 0.6153, 0.875, 0.5, 0.875, 0.5, 0.706, 0.5871, 0.706, 0.5871, 0.734, 0.6153, 0.706, 0.5871, 0.706, 0.5871, 0.625, 0.75, 0.734, 0.6153, 0.734, 0.6153, 0.625, 0.75, 0.706, 0.5871, 0.625, 0.75, 0.625, 0.75, 0.706, 0.5871, 0.734, 0.6153, 0.734, 0.6153, 0.625, 0.75, 0.734, 0.6153, 0.625, 0.75, 0.706, 0.5871, 0.625, 0.75, 0.706, 0.5871, 0.875, 0.5, 0.734, 0.6153, 0.734, 0.6153, 0.875, 0.5, 0.875, 0.5, 0.706, 0.5871, 0.875, 0.5, 0.706, 0.5871, 0.706, 0.5871, 0.625, 0.75, 0.659, 0.6576, 0.659, 0.6576, 0.6515, 0.6148, 0.6515, 0.6148, 0.659, 0.6576, 0.6515, 0.6148, 0.659, 0.6576, 0.659, 0.6576, 0.706, 0.5871, 0.706, 0.5871, 0.706, 0.5871, 0.6515, 0.6148, 0.6515, 0.6148, 0.6515, 0.6148, 0.706, 0.5871, 0.659, 0.6576, 0.659, 0.6576, 0.706, 0.5871, 0.706, 0.5871, 0.6515, 0.6148, 0.706, 0.5871, 0.6515, 0.6148, 0.659, 0.6576, 0.6515, 0.6148, 0.6515, 0.6148, 0.659, 0.6576, 0.625, 0.75, 0.659, 0.6576, 0.6515, 0.6148, 0.625, 0.75, 0.625, 0.75, 0.625, 0.75, 0.6515, 0.6148, 0.659, 0.6576, 0.659, 0.6576, 0.625, 0.75, 0.659, 0.6576, 0.625, 0.75, 0.6515, 0.6148, 0.625, 0.75, 0.625, 0.75, 0.625, 0.5, 0.6515, 0.6148, 0.6515, 0.6148, 0.625, 0.75, 0.6515, 0.6148, 0.625, 0.5, 0.625, 0.75, 0.625, 0.75, 0.706, 0.5871, 0.625, 0.5, 0.7345, 0.5291, 0.7345, 0.5291, 0.625, 0.5, 0.625, 0.5, 0.706, 0.5871, 0.625, 0.5, 0.706, 0.5871, 0.625, 0.5, 0.875, 0.5, 0.7345, 0.5291, 0.7345, 0.5291, 0.625, 0.5, 0.7345, 0.5291, 0.625, 0.25, 0.625, 0.5, 0.625, 0.5, 0.706, 0.5871, 0.706, 0.5871, 0.875, 0.5, 0.706, 0.5871, 0.706, 0.5871, 0.625, 0.75, 0.625, 0.75, 0.625, 0.75, 0.706, 0.5871, 0.625, 0.5, 0.706, 0.5871, 0.706, 0.5871, 0.625, 0.75, 0.625, 0.5, 0.625, 0.5, 0.706, 0.5871, 0.706, 0.5871, 0.734, 0.6153, 0.706, 0.5871, 0.875, 0.5, 0.875, 0.5, 0.625, 0.0, 0.625, 0.0, 0.625, 0.25, 0.706, 0.5871, 0.625, 0.5, 0.625, 0.5, 0.625, 0.25, 0.625, 0.25, 0.625, 0.5, 0.625, 0.5, 0.6515, 0.6148, 0.6515, 0.6148, 0.706, 0.5871, 0.706, 0.5871, 0.6515, 0.6148, 0.6515, 0.6148, 0.6515, 0.6148, 0.659, 0.6576, 0.625, 0.75, 0.6515, 0.6148, 0.6515, 0.6148, 0.625, 0.75, 0.625, 0.75, 0.706, 0.5871, 0.625, 0.5, 0.6515, 0.6148, 0.6515, 0.6148, 0.625, 0.75, 0.625, 0.75, 0.6515, 0.6148, 0.625, 0.5, 0.625, 0.5, 0.625, 0.75, 0.875, 0.5, 0.7345, 0.5291, 0.7345, 0.5291, 0.706, 0.5871, 0.7345, 0.5291, 0.7345, 0.5291, 0.7345, 0.5291, 0.706, 0.5871, 0.706, 0.5871, 0.875, 0.5, 0.875, 0.5, 0.7345, 0.5291, 0.706, 0.5871, 0.706, 0.5871, 0.875, 0.5, 0.706, 0.5871, 0.706, 0.5871, 0.7345, 0.5291, 0.625, 0.5, 0.7345, 0.5291, 0.7345, 0.5291, 0.625, 0.5, 0.625, 0.5, 0.706, 0.5871, 0.7345, 0.5291, 0.7345, 0.5291, 0.875, 0.5, 0.625, 0.5, 0.625, 0.5, 0.7345, 0.5291, 0.625, 0.5, 0.625, 0.25, 0.625, 0.25, 0.706, 0.5871, 0.734, 0.6153, 0.734, 0.6153, 0.734, 0.6153, 0.706, 0.5871, 0.706, 0.5871, 0.875, 0.5, 0.734, 0.6153, 0.734, 0.6153, 0.875, 0.5, 0.875, 0.5, 0.706, 0.5871, 0.734, 0.6153, 0.734, 0.6153, 0.706, 0.5871, 0.625, 0.75, 0.625, 0.75, 0.734, 0.6153, 0.625, 0.75, 0.706, 0.5871, 0.706, 0.5871, 0.734, 0.6153, 0.625, 0.75, 0.625, 0.75, 0.625, 0.75, 0.706, 0.5871, 0.706, 0.5871, 0.734, 0.6153, 0.734, 0.6153, 0.875, 0.5, 0.706, 0.5871, 0.875, 0.5, 0.875, 0.5, 0.659, 0.6576, 0.659, 0.6576, 0.6515, 0.6148, 0.659, 0.6576, 0.6515, 0.6148, 0.6515, 0.6148, 0.659, 0.6576, 0.659, 0.6576, 0.706, 0.5871, 0.706, 0.5871, 0.706, 0.5871, 0.6515, 0.6148, 0.659, 0.6576, 0.659, 0.6576, 0.706, 0.5871, 0.6515, 0.6148, 0.706, 0.5871, 0.706, 0.5871, 0.659, 0.6576, 0.659, 0.6576, 0.6515, 0.6148, 0.659, 0.6576, 0.625, 0.75, 0.625, 0.75, 0.6515, 0.6148, 0.6515, 0.6148, 0.625, 0.75, 0.659, 0.6576, 0.625, 0.75, 0.625, 0.75, 0.625, 0.75, 0.6515, 0.6148, 0.6515, 0.6148, 0.6515, 0.6148, 0.625, 0.75, 0.625, 0.75, 0.625, 0.5, 0.625, 0.5, 0.625, 0.75, 0.7345, 0.5291, 0.7345, 0.5291, 0.625, 0.5, 0.706, 0.5871, 0.625, 0.5, 0.625, 0.5, 0.7345, 0.5291, 0.625, 0.5, 0.625, 0.5, 0.625, 0.25, 0.625, 0.25, 0.625, 0.5])
me_cube_004.materials.append(mat_darkgrey)
me_cube_004.use_remesh_fix_poles = True
me_cube_004.use_remesh_preserve_attributes = False
me_cube_004.update()
me_cube_005 = bpy.data.meshes.new('Cube.005')
me_cube_005.from_pydata([(-0.1245, -4.197, -0.005443), (-0.4691, -1.851, 1.943), (-4.519, 1.425, -0.2918), (-1.991, 0.4503, 1.718), (0.3482, -1.839, 10.47), (-2.962, 0.5203, 10.54), (3.981, 2.23, -0.006227), (1.633, 0.7102, 1.697), (1.221, 2.981, 10.79), (-1.901, -2.029, 16.26), (-1.608, 1.02, 18.54), (0.7787, -0.1166, 16.03), (-1.212, -1.374, 19.77), (-0.07976, -3.794, 18.93), (6.88, -7.85, 10.33), (6.56, -7.838, 10.37), (-4.299, -4.876, 15.31), (-5.094, -3.086, 16.06), (-5.179, -4.322, 16.67), (1.488, -0.006547, 18.61), (1.62, -0.6443, 16.71), (1.41, -1.547, 18.21), (5.536, -2.669, 13.86), (4.765, -3.435, 13.74), (5.39, -3.452, 14.69), (6.995, -6.856, 11.39), (6.315, -6.978, 11.53), (6.891, -7.35, 11.77), (-4.433, -8.239, 12.97), (-5.202, -7.412, 12.72), (-5.37, -8.127, 12.93), (-4.062, -10.72, 11.43), (-4.24, -10.3, 10.67), (-4.459, -10.87, 11.0), (6.824, -7.645, 11.28), (7.005, -7.516, 10.58), (6.323, -7.432, 10.92), (6.77, -7.722, 10.85), (7.702, -7.427, 11.17), (7.579, -7.515, 11.52), (7.345, -7.77, 11.32), (6.489, -7.658, 11.85), (6.097, -7.661, 11.67), (6.483, -7.822, 11.61), (-3.99, -10.74, 10.81), (-3.815, -11.22, 11.38), (-4.071, -11.32, 11.13), (-3.87, -11.26, 11.04), (-4.303, -10.61, 10.4), (-4.473, -10.92, 10.54), (-4.197, -10.86, 10.5), (-3.596, -10.44, 11.22), (-3.778, -10.26, 10.77), (-3.658, -10.48, 10.84), (6.719, -7.991, 10.51), (7.989, -8.557, 11.34), (7.963, -8.535, 11.5), (7.822, -8.614, 11.46), (6.349, -8.733, 12.2), (6.122, -8.774, 12.11), (6.356, -8.751, 12.03), (-3.653, -11.84, 11.36), (-3.849, -11.91, 11.18), (-3.72, -11.82, 11.11), (-2.994, -10.16, 10.73), (-3.089, -10.11, 10.53), (-3.027, -10.25, 10.57), (-4.26, -11.46, 9.76), (-4.336, -11.6, 9.824), (-4.213, -11.57, 9.805), (0.2111, -0.2229, 20.42), (4.278, -3.086, 21.65), (4.083, -3.654, 21.75), (3.843, -3.214, 21.92), (-4.216, -1.599, 22.58), (-3.792, -0.7584, 22.6), (-3.822, -1.156, 23.07), (-0.5469, 6.267, 25.88), (0.1906, 6.285, 25.99), (-0.3284, 5.908, 26.3), (4.114, -3.295, 22.02), (2.272, -5.77, 24.68), (2.052, -5.349, 24.77), (2.429, -5.437, 24.93), (8.521, -4.164, 21.87), (8.326, -4.724, 21.94), (8.305, -4.368, 22.2), (-0.1605, 6.322, 26.3), (-2.833, 6.35, 27.61), (-2.675, 6.09, 27.92), (-2.553, 6.39, 27.91), (3.262, 4.676, 28.83), (3.834, 5.065, 28.44), (3.514, 5.188, 28.8), (0.3898, 10.31, 24.76), (0.7913, 10.31, 24.84), (0.6454, 10.31, 25.05), (-4.085, -1.12, 22.77), (-7.055, 3.817, 23.93), (-7.051, 3.644, 24.26), (-7.206, 3.63, 24.06), (-9.543, -6.809, 24.22), (-9.32, -6.81, 24.68), (-9.622, -6.36, 24.43), (-12.92, -6.395, 25.81), (-12.79, -6.395, 26.07), (-12.96, -6.14, 25.93), (-9.977, 5.434, 27.81), (-9.973, 5.265, 28.13), (-10.13, 5.25, 27.94), (2.028, -5.566, 24.94), (1.079, -2.432, 28.36), (1.622, -2.559, 28.59), (1.043, -2.745, 28.61), (0.3196, -1.948, 30.76), (0.6218, -2.159, 31.1), (0.3671, -2.277, 30.82), (3.048, -7.233, 26.87), (2.917, -7.467, 26.56), (2.704, -7.411, 26.86), (3.322, -13.59, 28.11), (3.24, -13.72, 27.7), (2.986, -13.81, 28.01), (13.48, -3.518, 25.9), (13.4, -3.902, 25.89), (13.29, -3.682, 26.05), (4.611, 3.551, 33.79), (5.13, 3.683, 33.7), (4.859, 3.855, 33.81), (0.1051, 14.68, 26.15), (0.3483, 14.66, 26.26), (0.225, 14.62, 26.37)], [], [(1, 2, 0), (2, 7, 6), (6, 1, 0), (10, 5, 9), (2, 6, 0), (7, 4, 1), (3, 8, 7), (3, 4, 5), (8, 10, 11), (9, 4, 11), (1, 3, 2), (2, 3, 7), (6, 7, 1), (5, 4, 9), (7, 8, 4), (3, 5, 8), (3, 1, 4), (8, 5, 10), (8, 11, 4), (12, 16, 9), (9, 13, 12), (37, 15, 54), (15, 14, 54), (12, 17, 18), (9, 17, 10), (55, 56, 57), (12, 18, 16), (36, 14, 15), (21, 13, 11), (9, 11, 13), (12, 10, 17), (9, 16, 17), (21, 22, 19), (21, 12, 13), (11, 19, 20), (22, 27, 25), (20, 24, 21), (20, 22, 23), (37, 14, 35), (23, 27, 24), (23, 25, 26), (18, 28, 16), (18, 29, 30), (16, 29, 17), (30, 31, 28), (30, 32, 33), (28, 32, 29), (25, 37, 35), (27, 40, 39), (27, 43, 34), (34, 36, 37), (25, 36, 26), (40, 56, 39), (25, 40, 34), (25, 39, 38), (41, 60, 43), (26, 43, 42), (26, 41, 27), (46, 63, 62), (44, 51, 31), (44, 46, 33), (33, 50, 44), (31, 47, 44), (31, 46, 45), (50, 68, 69), (44, 48, 32), (33, 48, 49), (53, 64, 51), (44, 52, 53), (31, 52, 32), (40, 55, 57), (39, 55, 38), (58, 59, 60), (42, 60, 59), (41, 59, 58), (61, 62, 63), (45, 63, 47), (46, 61, 45), (65, 64, 66), (53, 65, 66), (52, 64, 65), (68, 67, 69), (50, 67, 48), (49, 67, 68), (37, 36, 15), (12, 21, 19), (36, 35, 14), (21, 24, 22), (11, 20, 21), (11, 10, 19), (22, 24, 27), (20, 23, 24), (20, 19, 22), (37, 54, 14), (23, 26, 27), (23, 22, 25), (18, 30, 28), (18, 17, 29), (16, 28, 29), (30, 33, 31), (30, 29, 32), (28, 31, 32), (25, 34, 37), (27, 34, 40), (27, 41, 43), (34, 26, 36), (25, 35, 36), (40, 57, 56), (25, 38, 40), (25, 27, 39), (41, 58, 60), (26, 34, 43), (26, 42, 41), (46, 47, 63), (44, 53, 51), (44, 47, 46), (33, 49, 50), (31, 45, 47), (31, 33, 46), (50, 49, 68), (44, 50, 48), (33, 32, 48), (53, 66, 64), (44, 32, 52), (31, 51, 52), (40, 38, 55), (39, 56, 55), (42, 43, 60), (41, 42, 59), (45, 61, 63), (46, 62, 61), (53, 52, 65), (52, 51, 64), (50, 69, 67), (49, 48, 67), (70, 77, 10), (70, 74, 12), (12, 73, 70), (19, 73, 71), (12, 71, 72), (99, 109, 100), (70, 75, 76), (12, 75, 10), (88, 89, 90), (70, 78, 79), (10, 78, 19), (71, 86, 84), (71, 73, 80), (73, 83, 80), (112, 116, 113), (72, 83, 81), (72, 82, 73), (84, 125, 123), (72, 86, 80), (71, 85, 72), (77, 96, 94), (79, 90, 89), (87, 91, 93), (77, 90, 87), (79, 88, 77), (91, 128, 93), (78, 93, 92), (78, 91, 79), (96, 129, 94), (78, 96, 87), (78, 94, 95), (75, 74, 97), (76, 103, 102), (97, 99, 100), (75, 100, 98), (75, 99, 76), (103, 105, 102), (74, 103, 97), (74, 102, 101), (104, 105, 106), (103, 104, 106), (101, 105, 104), (108, 107, 109), (100, 107, 98), (99, 107, 108), (82, 81, 110), (110, 117, 83), (110, 112, 113), (110, 111, 82), (82, 112, 83), (115, 114, 116), (113, 114, 111), (112, 114, 115), (119, 120, 117), (110, 118, 119), (83, 118, 81), (121, 120, 122), (119, 121, 122), (118, 120, 121), (124, 123, 125), (86, 124, 125), (84, 124, 85), (126, 127, 128), (93, 127, 92), (91, 127, 126), (130, 129, 131), (96, 130, 131), (94, 130, 95), (70, 79, 77), (70, 76, 74), (12, 72, 73), (19, 70, 73), (12, 19, 71), (99, 108, 109), (70, 10, 75), (12, 74, 75), (70, 19, 78), (10, 77, 78), (71, 80, 86), (73, 82, 83), (112, 115, 116), (72, 80, 83), (72, 81, 82), (84, 86, 125), (72, 85, 86), (71, 84, 85), (77, 87, 96), (79, 87, 90), (87, 79, 91), (77, 88, 90), (79, 89, 88), (91, 126, 128), (78, 87, 93), (78, 92, 91), (96, 131, 129), (78, 95, 96), (78, 77, 94), (76, 97, 103), (97, 76, 99), (75, 97, 100), (75, 98, 99), (103, 106, 105), (74, 101, 103), (74, 76, 102), (103, 101, 104), (101, 102, 105), (100, 109, 107), (99, 98, 107), (110, 119, 117), (110, 83, 112), (110, 113, 111), (82, 111, 112), (113, 116, 114), (112, 111, 114), (119, 122, 120), (110, 81, 118), (83, 117, 118), (119, 118, 121), (118, 117, 120), (86, 85, 124), (84, 123, 124), (93, 128, 127), (91, 92, 127), (96, 95, 130), (94, 129, 130)])
_uv = me_cube_005.uv_layers.new(name='UVMap')
_uv.uv.foreach_set('vector', [0.625, 0.0, 0.375, 0.25, 0.375, 0.0, 0.375, 0.25, 0.625, 0.5, 0.375, 0.5, 0.375, 0.5, 0.625, 0.75, 0.375, 0.75, 0.625, 0.25, 0.625, 0.25, 0.625, 0.0, 0.125, 0.5, 0.375, 0.5, 0.125, 0.75, 0.625, 0.5, 0.625, 0.75, 0.625, 0.75, 0.625, 0.25, 0.625, 0.5, 0.625, 0.5, 0.625, 0.25, 0.625, 0.0, 0.625, 0.25, 0.625, 0.5, 0.625, 0.25, 0.625, 0.5, 0.625, 0.0, 0.625, 0.0, 0.625, 0.5, 0.625, 0.0, 0.625, 0.25, 0.375, 0.25, 0.375, 0.25, 0.625, 0.25, 0.625, 0.5, 0.375, 0.5, 0.625, 0.5, 0.625, 0.75, 0.625, 0.25, 0.625, 0.0, 0.625, 0.0, 0.625, 0.5, 0.625, 0.5, 0.625, 0.75, 0.625, 0.25, 0.625, 0.25, 0.625, 0.5, 0.625, 0.25, 0.625, 0.0, 0.625, 0.0, 0.625, 0.5, 0.625, 0.25, 0.625, 0.25, 0.625, 0.5, 0.625, 0.5, 0.625, 0.0, 0.706, 0.5871, 0.625, 0.75, 0.625, 0.75, 0.625, 0.75, 0.706, 0.5871, 0.706, 0.5871, 0.7353, 0.5295, 0.625, 0.5, 0.7353, 0.5295, 0.625, 0.5, 0.875, 0.5, 0.7353, 0.5295, 0.706, 0.5871, 0.875, 0.5, 0.706, 0.5871, 0.625, 0.0, 0.625, 0.25, 0.625, 0.25, 0.875, 0.5, 0.706, 0.5871, 0.7353, 0.5295, 0.706, 0.5871, 0.706, 0.5871, 0.625, 0.75, 0.625, 0.5, 0.625, 0.25, 0.625, 0.5, 0.706, 0.5871, 0.625, 0.5, 0.625, 0.5, 0.625, 0.75, 0.625, 0.5, 0.625, 0.5, 0.706, 0.5871, 0.875, 0.5, 0.875, 0.5, 0.625, 0.0, 0.625, 0.0, 0.625, 0.25, 0.706, 0.5871, 0.875, 0.5, 0.875, 0.5, 0.706, 0.5871, 0.706, 0.5871, 0.706, 0.5871, 0.625, 0.5, 0.625, 0.25, 0.625, 0.5, 0.875, 0.5, 0.706, 0.5871, 0.875, 0.5, 0.625, 0.5, 0.706, 0.5871, 0.706, 0.5871, 0.625, 0.5, 0.625, 0.25, 0.625, 0.5, 0.7353, 0.5295, 0.875, 0.5, 0.875, 0.5, 0.625, 0.5, 0.706, 0.5871, 0.706, 0.5871, 0.625, 0.5, 0.625, 0.25, 0.625, 0.5, 0.706, 0.5871, 0.625, 0.75, 0.625, 0.75, 0.706, 0.5871, 0.875, 0.5, 0.706, 0.5871, 0.625, 0.0, 0.625, 0.25, 0.625, 0.25, 0.706, 0.5871, 0.625, 0.75, 0.625, 0.75, 0.706, 0.5871, 0.875, 0.5, 0.706, 0.5871, 0.625, 0.0, 0.625, 0.25, 0.625, 0.25, 0.875, 0.5, 0.7353, 0.5295, 0.875, 0.5, 0.706, 0.5871, 0.7353, 0.5295, 0.706, 0.5871, 0.706, 0.5871, 0.7353, 0.5295, 0.7353, 0.5295, 0.7353, 0.5295, 0.625, 0.5, 0.7353, 0.5295, 0.625, 0.25, 0.625, 0.5, 0.625, 0.5, 0.7353, 0.5295, 0.706, 0.5871, 0.706, 0.5871, 0.875, 0.5, 0.7353, 0.5295, 0.7353, 0.5295, 0.875, 0.5, 0.706, 0.5871, 0.875, 0.5, 0.706, 0.5871, 0.7353, 0.5295, 0.7353, 0.5295, 0.625, 0.5, 0.7353, 0.5295, 0.625, 0.5, 0.625, 0.5, 0.706, 0.5871, 0.706, 0.5871, 0.706, 0.5871, 0.7329, 0.6177, 0.706, 0.5871, 0.7329, 0.6177, 0.625, 0.75, 0.625, 0.75, 0.7329, 0.6177, 0.706, 0.5871, 0.706, 0.5871, 0.706, 0.5871, 0.7329, 0.6177, 0.7329, 0.6177, 0.625, 0.75, 0.7329, 0.6177, 0.7329, 0.6177, 0.625, 0.75, 0.706, 0.5871, 0.625, 0.75, 0.7329, 0.6177, 0.706, 0.5871, 0.7329, 0.6177, 0.7329, 0.6177, 0.875, 0.5, 0.875, 0.5, 0.706, 0.5871, 0.875, 0.5, 0.706, 0.5871, 0.7329, 0.6177, 0.625, 0.75, 0.625, 0.75, 0.7329, 0.6177, 0.875, 0.5, 0.7329, 0.6177, 0.625, 0.0, 0.625, 0.25, 0.625, 0.25, 0.7353, 0.5295, 0.875, 0.5, 0.7353, 0.5295, 0.706, 0.5871, 0.875, 0.5, 0.875, 0.5, 0.706, 0.5871, 0.625, 0.5, 0.7353, 0.5295, 0.625, 0.5, 0.7353, 0.5295, 0.625, 0.5, 0.706, 0.5871, 0.625, 0.5, 0.706, 0.5871, 0.625, 0.75, 0.706, 0.5871, 0.7329, 0.6177, 0.625, 0.75, 0.7329, 0.6177, 0.7329, 0.6177, 0.706, 0.5871, 0.625, 0.75, 0.625, 0.75, 0.875, 0.5, 0.625, 0.75, 0.7329, 0.6177, 0.7329, 0.6177, 0.875, 0.5, 0.7329, 0.6177, 0.625, 0.25, 0.625, 0.0, 0.625, 0.25, 0.706, 0.5871, 0.875, 0.5, 0.7329, 0.6177, 0.7329, 0.6177, 0.875, 0.5, 0.875, 0.5, 0.706, 0.5871, 0.875, 0.5, 0.706, 0.5871, 0.7353, 0.5295, 0.625, 0.5, 0.625, 0.5, 0.706, 0.5871, 0.706, 0.5871, 0.875, 0.5, 0.625, 0.5, 0.625, 0.25, 0.625, 0.25, 0.706, 0.5871, 0.706, 0.5871, 0.875, 0.5, 0.625, 0.5, 0.625, 0.5, 0.706, 0.5871, 0.625, 0.5, 0.625, 0.25, 0.625, 0.25, 0.875, 0.5, 0.706, 0.5871, 0.706, 0.5871, 0.625, 0.5, 0.625, 0.5, 0.706, 0.5871, 0.625, 0.5, 0.625, 0.25, 0.625, 0.25, 0.7353, 0.5295, 0.7353, 0.5295, 0.875, 0.5, 0.625, 0.5, 0.625, 0.5, 0.706, 0.5871, 0.625, 0.5, 0.625, 0.25, 0.625, 0.25, 0.706, 0.5871, 0.706, 0.5871, 0.625, 0.75, 0.706, 0.5871, 0.875, 0.5, 0.875, 0.5, 0.625, 0.0, 0.625, 0.0, 0.625, 0.25, 0.706, 0.5871, 0.706, 0.5871, 0.625, 0.75, 0.706, 0.5871, 0.875, 0.5, 0.875, 0.5, 0.625, 0.0, 0.625, 0.0, 0.625, 0.25, 0.875, 0.5, 0.7353, 0.5295, 0.7353, 0.5295, 0.706, 0.5871, 0.7353, 0.5295, 0.7353, 0.5295, 0.706, 0.5871, 0.706, 0.5871, 0.7353, 0.5295, 0.7353, 0.5295, 0.625, 0.5, 0.625, 0.5, 0.625, 0.25, 0.625, 0.25, 0.625, 0.5, 0.7353, 0.5295, 0.7353, 0.5295, 0.706, 0.5871, 0.875, 0.5, 0.875, 0.5, 0.7353, 0.5295, 0.875, 0.5, 0.706, 0.5871, 0.706, 0.5871, 0.706, 0.5871, 0.706, 0.5871, 0.7353, 0.5295, 0.625, 0.5, 0.7353, 0.5295, 0.7353, 0.5295, 0.625, 0.5, 0.625, 0.5, 0.706, 0.5871, 0.706, 0.5871, 0.7329, 0.6177, 0.7329, 0.6177, 0.7329, 0.6177, 0.7329, 0.6177, 0.625, 0.75, 0.7329, 0.6177, 0.7329, 0.6177, 0.706, 0.5871, 0.706, 0.5871, 0.706, 0.5871, 0.7329, 0.6177, 0.625, 0.75, 0.625, 0.75, 0.7329, 0.6177, 0.625, 0.75, 0.706, 0.5871, 0.706, 0.5871, 0.7329, 0.6177, 0.706, 0.5871, 0.706, 0.5871, 0.7329, 0.6177, 0.7329, 0.6177, 0.875, 0.5, 0.706, 0.5871, 0.875, 0.5, 0.875, 0.5, 0.7329, 0.6177, 0.7329, 0.6177, 0.625, 0.75, 0.7329, 0.6177, 0.875, 0.5, 0.875, 0.5, 0.625, 0.0, 0.625, 0.0, 0.625, 0.25, 0.7353, 0.5295, 0.875, 0.5, 0.875, 0.5, 0.706, 0.5871, 0.706, 0.5871, 0.875, 0.5, 0.625, 0.5, 0.7353, 0.5295, 0.7353, 0.5295, 0.706, 0.5871, 0.625, 0.5, 0.625, 0.5, 0.625, 0.75, 0.625, 0.75, 0.7329, 0.6177, 0.706, 0.5871, 0.706, 0.5871, 0.625, 0.75, 0.7329, 0.6177, 0.875, 0.5, 0.875, 0.5, 0.625, 0.25, 0.625, 0.0, 0.625, 0.0, 0.7329, 0.6177, 0.7329, 0.6177, 0.875, 0.5, 0.706, 0.5871, 0.875, 0.5, 0.875, 0.5, 0.706, 0.5871, 0.875, 0.5, 0.875, 0.5, 0.706, 0.5871, 0.625, 0.75, 0.625, 0.75, 0.625, 0.75, 0.706, 0.5871, 0.706, 0.5871, 0.625, 0.5, 0.706, 0.5871, 0.625, 0.5, 0.625, 0.75, 0.625, 0.5, 0.625, 0.75, 0.706, 0.5871, 0.734, 0.6153, 0.734, 0.6153, 0.706, 0.5871, 0.875, 0.5, 0.706, 0.5871, 0.625, 0.0, 0.625, 0.25, 0.625, 0.25, 0.875, 0.5, 0.706, 0.5871, 0.7345, 0.5291, 0.706, 0.5871, 0.625, 0.5, 0.706, 0.5871, 0.625, 0.25, 0.625, 0.5, 0.625, 0.5, 0.625, 0.5, 0.6515, 0.6148, 0.625, 0.5, 0.625, 0.5, 0.706, 0.5871, 0.6515, 0.6148, 0.706, 0.5871, 0.6515, 0.6148, 0.6515, 0.6148, 0.6515, 0.6148, 0.659, 0.6576, 0.659, 0.6576, 0.625, 0.75, 0.6515, 0.6148, 0.625, 0.75, 0.625, 0.75, 0.706, 0.5871, 0.706, 0.5871, 0.625, 0.5, 0.6515, 0.6148, 0.625, 0.5, 0.625, 0.75, 0.6515, 0.6148, 0.6515, 0.6148, 0.625, 0.5, 0.625, 0.75, 0.625, 0.75, 0.875, 0.5, 0.7345, 0.5291, 0.875, 0.5, 0.706, 0.5871, 0.7345, 0.5291, 0.706, 0.5871, 0.7345, 0.5291, 0.706, 0.5871, 0.7345, 0.5291, 0.875, 0.5, 0.7345, 0.5291, 0.7345, 0.5291, 0.706, 0.5871, 0.875, 0.5, 0.875, 0.5, 0.706, 0.5871, 0.7345, 0.5291, 0.7345, 0.5291, 0.625, 0.5, 0.7345, 0.5291, 0.625, 0.5, 0.625, 0.5, 0.706, 0.5871, 0.706, 0.5871, 0.7345, 0.5291, 0.875, 0.5, 0.875, 0.5, 0.625, 0.5, 0.7345, 0.5291, 0.7345, 0.5291, 0.625, 0.5, 0.625, 0.25, 0.625, 0.5, 0.875, 0.5, 0.625, 0.75, 0.734, 0.6153, 0.706, 0.5871, 0.734, 0.6153, 0.706, 0.5871, 0.734, 0.6153, 0.706, 0.5871, 0.734, 0.6153, 0.875, 0.5, 0.734, 0.6153, 0.875, 0.5, 0.875, 0.5, 0.706, 0.5871, 0.706, 0.5871, 0.734, 0.6153, 0.706, 0.5871, 0.706, 0.5871, 0.625, 0.75, 0.734, 0.6153, 0.734, 0.6153, 0.625, 0.75, 0.706, 0.5871, 0.625, 0.75, 0.625, 0.75, 0.706, 0.5871, 0.734, 0.6153, 0.734, 0.6153, 0.625, 0.75, 0.734, 0.6153, 0.625, 0.75, 0.706, 0.5871, 0.625, 0.75, 0.706, 0.5871, 0.875, 0.5, 0.734, 0.6153, 0.734, 0.6153, 0.875, 0.5, 0.875, 0.5, 0.706, 0.5871, 0.875, 0.5, 0.706, 0.5871, 0.706, 0.5871, 0.625, 0.75, 0.659, 0.6576, 0.659, 0.6576, 0.6515, 0.6148, 0.6515, 0.6148, 0.659, 0.6576, 0.6515, 0.6148, 0.659, 0.6576, 0.659, 0.6576, 0.706, 0.5871, 0.706, 0.5871, 0.706, 0.5871, 0.6515, 0.6148, 0.6515, 0.6148, 0.6515, 0.6148, 0.706, 0.5871, 0.659, 0.6576, 0.659, 0.6576, 0.706, 0.5871, 0.706, 0.5871, 0.6515, 0.6148, 0.706, 0.5871, 0.6515, 0.6148, 0.659, 0.6576, 0.6515, 0.6148, 0.6515, 0.6148, 0.659, 0.6576, 0.625, 0.75, 0.659, 0.6576, 0.6515, 0.6148, 0.625, 0.75, 0.625, 0.75, 0.625, 0.75, 0.6515, 0.6148, 0.659, 0.6576, 0.659, 0.6576, 0.625, 0.75, 0.659, 0.6576, 0.625, 0.75, 0.6515, 0.6148, 0.625, 0.75, 0.625, 0.75, 0.625, 0.5, 0.6515, 0.6148, 0.6515, 0.6148, 0.625, 0.75, 0.6515, 0.6148, 0.625, 0.5, 0.625, 0.75, 0.625, 0.75, 0.706, 0.5871, 0.625, 0.5, 0.7345, 0.5291, 0.7345, 0.5291, 0.625, 0.5, 0.625, 0.5, 0.706, 0.5871, 0.625, 0.5, 0.706, 0.5871, 0.625, 0.5, 0.875, 0.5, 0.7345, 0.5291, 0.7345, 0.5291, 0.625, 0.5, 0.7345, 0.5291, 0.625, 0.25, 0.625, 0.5, 0.625, 0.5, 0.706, 0.5871, 0.706, 0.5871, 0.875, 0.5, 0.706, 0.5871, 0.706, 0.5871, 0.625, 0.75, 0.625, 0.75, 0.625, 0.75, 0.706, 0.5871, 0.625, 0.5, 0.706, 0.5871, 0.706, 0.5871, 0.625, 0.75, 0.625, 0.5, 0.625, 0.5, 0.706, 0.5871, 0.706, 0.5871, 0.734, 0.6153, 0.706, 0.5871, 0.875, 0.5, 0.875, 0.5, 0.625, 0.0, 0.625, 0.0, 0.625, 0.25, 0.706, 0.5871, 0.625, 0.5, 0.625, 0.5, 0.625, 0.25, 0.625, 0.25, 0.625, 0.5, 0.625, 0.5, 0.6515, 0.6148, 0.6515, 0.6148, 0.706, 0.5871, 0.706, 0.5871, 0.6515, 0.6148, 0.6515, 0.6148, 0.6515, 0.6148, 0.659, 0.6576, 0.625, 0.75, 0.6515, 0.6148, 0.6515, 0.6148, 0.625, 0.75, 0.625, 0.75, 0.706, 0.5871, 0.625, 0.5, 0.6515, 0.6148, 0.6515, 0.6148, 0.625, 0.75, 0.625, 0.75, 0.6515, 0.6148, 0.625, 0.5, 0.625, 0.5, 0.625, 0.75, 0.875, 0.5, 0.7345, 0.5291, 0.7345, 0.5291, 0.706, 0.5871, 0.7345, 0.5291, 0.7345, 0.5291, 0.7345, 0.5291, 0.706, 0.5871, 0.706, 0.5871, 0.875, 0.5, 0.875, 0.5, 0.7345, 0.5291, 0.706, 0.5871, 0.706, 0.5871, 0.875, 0.5, 0.706, 0.5871, 0.706, 0.5871, 0.7345, 0.5291, 0.625, 0.5, 0.7345, 0.5291, 0.7345, 0.5291, 0.625, 0.5, 0.625, 0.5, 0.706, 0.5871, 0.7345, 0.5291, 0.7345, 0.5291, 0.875, 0.5, 0.625, 0.5, 0.625, 0.5, 0.7345, 0.5291, 0.625, 0.5, 0.625, 0.25, 0.625, 0.25, 0.706, 0.5871, 0.734, 0.6153, 0.734, 0.6153, 0.734, 0.6153, 0.706, 0.5871, 0.706, 0.5871, 0.875, 0.5, 0.734, 0.6153, 0.734, 0.6153, 0.875, 0.5, 0.875, 0.5, 0.706, 0.5871, 0.734, 0.6153, 0.734, 0.6153, 0.706, 0.5871, 0.625, 0.75, 0.625, 0.75, 0.734, 0.6153, 0.625, 0.75, 0.706, 0.5871, 0.706, 0.5871, 0.734, 0.6153, 0.625, 0.75, 0.625, 0.75, 0.625, 0.75, 0.706, 0.5871, 0.706, 0.5871, 0.734, 0.6153, 0.734, 0.6153, 0.875, 0.5, 0.706, 0.5871, 0.875, 0.5, 0.875, 0.5, 0.659, 0.6576, 0.659, 0.6576, 0.6515, 0.6148, 0.659, 0.6576, 0.6515, 0.6148, 0.6515, 0.6148, 0.659, 0.6576, 0.659, 0.6576, 0.706, 0.5871, 0.706, 0.5871, 0.706, 0.5871, 0.6515, 0.6148, 0.659, 0.6576, 0.659, 0.6576, 0.706, 0.5871, 0.6515, 0.6148, 0.706, 0.5871, 0.706, 0.5871, 0.659, 0.6576, 0.659, 0.6576, 0.6515, 0.6148, 0.659, 0.6576, 0.625, 0.75, 0.625, 0.75, 0.6515, 0.6148, 0.6515, 0.6148, 0.625, 0.75, 0.659, 0.6576, 0.625, 0.75, 0.625, 0.75, 0.625, 0.75, 0.6515, 0.6148, 0.6515, 0.6148, 0.6515, 0.6148, 0.625, 0.75, 0.625, 0.75, 0.625, 0.5, 0.625, 0.5, 0.625, 0.75, 0.7345, 0.5291, 0.7345, 0.5291, 0.625, 0.5, 0.706, 0.5871, 0.625, 0.5, 0.625, 0.5, 0.7345, 0.5291, 0.625, 0.5, 0.625, 0.5, 0.625, 0.25, 0.625, 0.25, 0.625, 0.5])
me_cube_005.materials.append(mat_darkgrey)
me_cube_005.use_remesh_fix_poles = True
me_cube_005.use_remesh_preserve_attributes = False
me_cube_005.update()

# ---- objects
ob_tree = bpy.data.objects.new('tree', me_cube_001)
ob_tree_2 = bpy.data.objects.new('tree.2', me_cube_002)
ob_tree_3 = bpy.data.objects.new('tree.3', me_cube_003)
ob_tree_4 = bpy.data.objects.new('tree.4', me_cube_004)
ob_tree_5 = bpy.data.objects.new('tree.5', me_cube_005)

# ---- transforms, parenting, visibility, modifiers, constraints
ob_tree.location = (0.0, 0.0, 0.0)
ob_tree_2.location = (0.0, 0.0, 0.0)
ob_tree_3.location = (0.0, 0.0, 0.0)
ob_tree_4.location = (0.0, 0.0, 0.0)
ob_tree_5.location = (0.0, 0.0, 0.0)

# ---- collection membership
col_collection.objects.link(ob_tree)
col_collection.objects.link(ob_tree_2)
col_collection.objects.link(ob_tree_3)
col_collection.objects.link(ob_tree_4)
col_collection.objects.link(ob_tree_5)

# ---- scene / render settings (as saved in the file)
scene.frame_start = 1; scene.frame_end = 250; scene.frame_set(1)
scene.render.engine = 'BLENDER_EEVEE_NEXT'
scene.cycles.sampling_pattern = 'TABULATED_SOBOL'
scene.cycles.use_light_tree = False
scene.view_settings.view_transform = 'Filmic'
bpy.context.view_layer.update()

# ---- added for rendering (the .blend has no active camera and no usable light): camera, sun
cam_auto = bpy.data.cameras.new('AutoCamera')
cam_auto.lens = 50.0
cam_auto.sensor_width = 36.0
cam_auto.clip_end = 1000.0
ob_auto_camera = bpy.data.objects.new('AutoCamera', cam_auto)
scene.collection.objects.link(ob_auto_camera)
ob_auto_camera.location = (55.305, -62.351, 60.4435)
ob_auto_camera.rotation_euler = (1.09748, -7.21219e-08, 0.694738)
scene.camera = ob_auto_camera
light_auto_sun = bpy.data.lights.new('AutoSun', 'SUN')
light_auto_sun.energy = 3.0
light_auto_sun.angle = 0.0523599
ob_auto_sun = bpy.data.objects.new('AutoSun', light_auto_sun)
scene.collection.objects.link(ob_auto_sun)
ob_auto_sun.rotation_euler = (0.872665, 0.174533, 0.523599)
bpy.context.view_layer.update()
